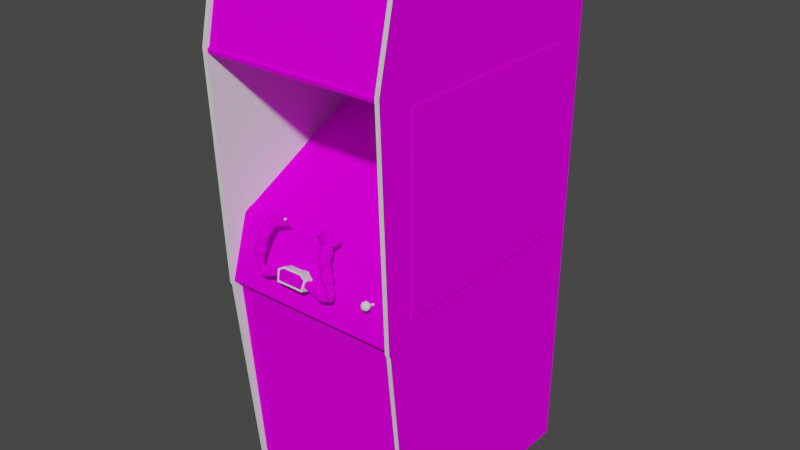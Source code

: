 # Source: spyhunt.blend  (saved by Blender 2.93.20; exported with 4.5.12 LTS)
import bpy
from mathutils import Matrix  # noqa: F401  (used for matrix-valued properties, if any)

bpy.ops.wm.read_factory_settings(use_empty=True)
scene = bpy.context.scene
scene.name = 'Scene'

# ---- images (referenced by path relative to the original .blend; pixels are not part of the script)
import os
ASSET_DIR = os.environ.get("B2B_ASSET_DIR", "")  # directory of the original .blend (textures are referenced by path, not embedded)
HERE = os.path.dirname(os.path.abspath(__file__))  # packed textures are extracted next to this script under _unpacked/

def load_image(name, relpath, width, height, colorspace="sRGB"):
    """Load a texture the original file referenced (path relative to the .blend, or extracted next to this script)."""
    p = next((c for c in (os.path.join(HERE, relpath), os.path.join(ASSET_DIR, relpath)) if relpath and os.path.exists(c)), "")
    if p:
        img = bpy.data.images.load(p, check_existing=True)
        img.name = name
    else:  # same state as the original file: an image datablock whose file is absent (Cycles renders it pink)
        img = bpy.data.images.new(name, width, height)
        img.source = "FILE"
        img.filepath = "//" + (relpath or name)
    img.colorspace_settings.name = colorspace
    return img
img_spyhuntmarqueemap_tiff = load_image('spyhuntmarqueemap.TIFF', 'spyhuntmarqueemap.TIFF', 1024, 1024, 'sRGB')
img_spyhuntmonitormap_tiff = load_image('spyhuntmonitormap.TIFF', 'spyhuntmonitormap.TIFF', 1024, 1024, 'sRGB')
img_spyhuntbackmap_tiff = load_image('spyhuntbackmap.TIFF', 'spyhuntbackmap.TIFF', 1024, 1024, 'sRGB')
img_spyhuntbezelmap_tiff = load_image('spyhuntbezelmap.TIFF', 'spyhuntbezelmap.TIFF', 1024, 1024, 'sRGB')
img_spyhuntcoindoormap_tiff = load_image('spyhuntcoindoormap.TIFF', 'spyhuntcoindoormap.TIFF', 1024, 1024, 'sRGB')
img_spyhuntcpomap_tiff = load_image('spyhuntcpomap.TIFF', 'spyhuntcpomap.TIFF', 1024, 1024, 'sRGB')
img_spyhuntjoystickbasebuttonmap_tiff = load_image('spyhuntjoystickbasebuttonmap.TIFF', 'spyhuntjoystickbasebuttonmap.TIFF', 1024, 1024, 'sRGB')
img_spyhunthosemap_tiff = load_image('spyhunthosemap.TIFF', 'spyhunthosemap.TIFF', 1024, 1024, 'sRGB')
img_spyhuntjoystickmap_tiff = load_image('spyhuntjoystickmap.TIFF', 'spyhuntjoystickmap.TIFF', 1024, 1024, 'sRGB')
img_spyhuntspeakersmap_tiff = load_image('spyhuntspeakersmap.TIFF', 'spyhuntspeakersmap.TIFF', 1024, 1024, 'sRGB')
img_spyhuntpedalmap_tiff = load_image('spyhuntpedalmap.TIFF', 'spyhuntpedalmap.TIFF', 1024, 1024, 'sRGB')
img_spyhuntsideartmap_tiff = load_image('spyhuntsideartmap.TIFF', 'spyhuntsideartmap.TIFF', 1024, 1024, 'sRGB')
img_spyhuntsideleftmap_tiff = load_image('spyhuntsideleftmap.TIFF', 'spyhuntsideleftmap.TIFF', 1024, 1024, 'sRGB')

# ---- materials (node trees are filled in below, after node groups)
mat_spyhuntmarquee = bpy.data.materials.new('spyhuntmarquee')
mat_spyhuntmarquee.use_transparent_shadow = False
mat_spyhuntmarquee.roughness = 0.8807
mat_spyhuntmarquee.specular_intensity = 0.0
mat_spyhuntmonitor = bpy.data.materials.new('spyhuntmonitor')
mat_spyhuntmonitor.use_transparent_shadow = False
mat_spyhuntmonitor.roughness = 0.8807
mat_spyhuntmonitor.specular_intensity = 0.0
mat_spyhuntback = bpy.data.materials.new('spyhuntback')
mat_spyhuntback.use_transparent_shadow = False
mat_spyhuntback.roughness = 0.8807
mat_spyhuntback.specular_intensity = 0.0
mat_spyhuntbezel = bpy.data.materials.new('spyhuntbezel')
mat_spyhuntbezel.use_transparent_shadow = False
mat_spyhuntbezel.roughness = 0.8807
mat_spyhuntbezel.specular_intensity = 0.0
mat_spyhuntcoindoor = bpy.data.materials.new('spyhuntcoindoor')
mat_spyhuntcoindoor.use_transparent_shadow = False
mat_spyhuntcoindoor.roughness = 0.8807
mat_spyhuntcoindoor.specular_intensity = 0.0
mat_spyhuntcpo = bpy.data.materials.new('spyhuntcpo')
mat_spyhuntcpo.use_transparent_shadow = False
mat_spyhuntcpo.roughness = 0.8807
mat_spyhuntcpo.specular_intensity = 0.0
mat_spyhuntjoystickbasebutton = bpy.data.materials.new('spyhuntjoystickbasebutton')
mat_spyhuntjoystickbasebutton.use_transparent_shadow = False
mat_spyhuntjoystickbasebutton.roughness = 0.8807
mat_spyhuntjoystickbasebutton.specular_intensity = 0.0
mat_spyhuntjoystickbasered = bpy.data.materials.new('spyhuntjoystickbasered')
mat_spyhuntjoystickbasered.use_transparent_shadow = False
mat_spyhuntjoystickbasered.roughness = 0.8807
mat_spyhuntjoystickbasered.specular_intensity = 0.6275
mat_spyhunthose = bpy.data.materials.new('spyhunthose')
mat_spyhunthose.use_transparent_shadow = False
mat_spyhunthose.roughness = 0.8807
mat_spyhunthose.specular_intensity = 0.0
mat_spyhuntjoystick = bpy.data.materials.new('spyhuntjoystick')
mat_spyhuntjoystick.use_transparent_shadow = False
mat_spyhuntjoystick.roughness = 0.8807
mat_spyhuntjoystick.specular_intensity = 0.0
mat_spyhuntvolcanobuttonsred = bpy.data.materials.new('spyhuntvolcanobuttonsred')
mat_spyhuntvolcanobuttonsred.use_transparent_shadow = False
mat_spyhuntvolcanobuttonsred.roughness = 0.7333
mat_spyhuntvolcanobuttonsred.specular_intensity = 0.3451
mat_spyhuntvolcanobuttonsblack = bpy.data.materials.new('spyhuntvolcanobuttonsblack')
mat_spyhuntvolcanobuttonsblack.use_transparent_shadow = False
mat_spyhuntvolcanobuttonsblack.roughness = 0.8807
mat_spyhuntvolcanobuttonsblack.specular_intensity = 0.7176
mat_spyhuntspeakers = bpy.data.materials.new('spyhuntspeakers')
mat_spyhuntspeakers.use_transparent_shadow = False
mat_spyhuntspeakers.roughness = 0.8807
mat_spyhuntspeakers.specular_intensity = 0.0
mat_spyhuntpedal = bpy.data.materials.new('spyhuntpedal')
mat_spyhuntpedal.use_transparent_shadow = False
mat_spyhuntpedal.roughness = 0.8807
mat_spyhuntpedal.specular_intensity = 0.0
mat_spyhuntoutsideblack = bpy.data.materials.new('spyhuntoutsideblack')
mat_spyhuntoutsideblack.use_transparent_shadow = False
mat_spyhuntoutsideblack.roughness = 0.8807
mat_spyhuntoutsideblack.specular_intensity = 0.3294
mat_spyhuntsideart = bpy.data.materials.new('spyhuntsideart')
mat_spyhuntsideart.use_transparent_shadow = False
mat_spyhuntsideart.roughness = 0.8807
mat_spyhuntsideart.specular_intensity = 0.0
mat_spyhuntsideleft = bpy.data.materials.new('spyhuntsideleft')
mat_spyhuntsideleft.use_transparent_shadow = False
mat_spyhuntsideleft.roughness = 0.8807
mat_spyhuntsideleft.specular_intensity = 0.0
mat_spyhuntsideleftinnerblack = bpy.data.materials.new('spyhuntsideleftinnerblack')
mat_spyhuntsideleftinnerblack.use_transparent_shadow = False
mat_spyhuntsideleftinnerblack.roughness = 0.8807
mat_spyhuntsideleftinnerblack.specular_intensity = 0.4471
mat_spyhuntsidelefttmold = bpy.data.materials.new('spyhuntsidelefttmold')
mat_spyhuntsidelefttmold.use_transparent_shadow = False
mat_spyhuntsidelefttmold.roughness = 0.7333
mat_spyhuntsidelefttmold.specular_intensity = 0.3451
mat_spyhuntnonemoreblack = bpy.data.materials.new('spyhuntnonemoreblack')
mat_spyhuntnonemoreblack.use_transparent_shadow = False
mat_spyhuntnonemoreblack.roughness = 0.8807
mat_spyhuntnonemoreblack.specular_intensity = 0.0

# ---- node groups
ng_auto_smooth = bpy.data.node_groups.new('Auto Smooth', 'GeometryNodeTree')
_s = ng_auto_smooth.interface.new_socket(name='Geometry', in_out='OUTPUT', socket_type='NodeSocketGeometry')
_s = ng_auto_smooth.interface.new_socket(name='Geometry', in_out='INPUT', socket_type='NodeSocketGeometry')
_s = ng_auto_smooth.interface.new_socket(name='Angle', in_out='INPUT', socket_type='NodeSocketFloat')
_s.subtype = 'ANGLE'
_s.min_value = 0.0
_s.max_value = 3.142
ng_auto_smooth.is_modifier = True
_N = ng_auto_smooth.nodes; _L = ng_auto_smooth.links
n0 = _N.new('NodeGroupOutput'); n0.name = 'Group Output'; n0.location = (480, -100)
n1 = _N.new('NodeGroupInput'); n1.name = 'Group Input'; n1.location = (-420, -300)
n2 = _N.new('NodeGroupInput'); n2.name = 'Group Input.001'; n2.location = (-60, -100)
n3 = _N.new('GeometryNodeSetShadeSmooth'); n3.name = 'Set Shade Smooth'; n3.location = (120, -100)
n3.domain = 'EDGE'
n4 = _N.new('GeometryNodeSetShadeSmooth'); n4.name = 'Set Shade Smooth.001'; n4.location = (300, -100)
n5 = _N.new('GeometryNodeInputMeshEdgeAngle'); n5.name = 'Edge Angle'; n5.location = (-420, -220)
n6 = _N.new('GeometryNodeInputEdgeSmooth'); n6.name = 'Is Edge Smooth'; n6.location = (-60, -160)
n7 = _N.new('GeometryNodeInputShadeSmooth'); n7.name = 'Is Face Smooth'; n7.location = (-240, -340)
n8 = _N.new('FunctionNodeBooleanMath'); n8.name = 'Boolean Math'; n8.location = (-60, -220)
n9 = _N.new('FunctionNodeCompare'); n9.name = 'Compare'; n9.location = (-240, -180)
n9.operation = 'LESS_EQUAL'
_L.new(n5.outputs[0], n9.inputs[0])
_L.new(n4.outputs[0], n0.inputs[0])
_L.new(n1.outputs[1], n9.inputs[1])
_L.new(n9.outputs[0], n8.inputs[0])
_L.new(n7.outputs[0], n8.inputs[1])
_L.new(n2.outputs[0], n3.inputs[0])
_L.new(n6.outputs[0], n3.inputs[1])
_L.new(n3.outputs[0], n4.inputs[0])
_L.new(n8.outputs[0], n3.inputs[2])
n0.is_active_output = True

# ---- material node trees
mat_spyhuntmarquee.use_nodes = True; mat_spyhuntmarquee.node_tree.nodes.clear()
_N = mat_spyhuntmarquee.node_tree.nodes; _L = mat_spyhuntmarquee.node_tree.links
n0 = _N.new('ShaderNodeBsdfPrincipled'); n0.name = 'Principled BSDF'; n0.location = (10, 300)
n0.distribution = 'GGX'
n0.subsurface_method = 'BURLEY'
n0.inputs[2].default_value = 0.8807
n0.inputs[3].default_value = 1.45
n0.inputs[13].default_value = 0.0
n0.inputs[27].default_value = (0.0, 0.0, 0.0, 1.0)
n0.inputs[28].default_value = 1.0
n1 = _N.new('ShaderNodeOutputMaterial'); n1.name = 'Material Output'; n1.location = (300, 300)
n2 = _N.new('ShaderNodeTexImage'); n2.name = 'Image Texture'; n2.location = (-300, 600)
n2.image = img_spyhuntmarqueemap_tiff
_L.new(n0.outputs[0], n1.inputs[0])
_L.new(n2.outputs[0], n0.inputs[0])
n1.is_active_output = True
mat_spyhuntmonitor.use_nodes = True; mat_spyhuntmonitor.node_tree.nodes.clear()
_N = mat_spyhuntmonitor.node_tree.nodes; _L = mat_spyhuntmonitor.node_tree.links
n0 = _N.new('ShaderNodeBsdfPrincipled'); n0.name = 'Principled BSDF'; n0.location = (10, 300)
n0.distribution = 'GGX'
n0.subsurface_method = 'BURLEY'
n0.inputs[2].default_value = 0.8807
n0.inputs[3].default_value = 1.45
n0.inputs[13].default_value = 0.0
n0.inputs[27].default_value = (0.0, 0.0, 0.0, 1.0)
n0.inputs[28].default_value = 1.0
n1 = _N.new('ShaderNodeOutputMaterial'); n1.name = 'Material Output'; n1.location = (300, 300)
n2 = _N.new('ShaderNodeTexImage'); n2.name = 'Image Texture'; n2.location = (-300, 600)
n2.image = img_spyhuntmonitormap_tiff
_L.new(n0.outputs[0], n1.inputs[0])
_L.new(n2.outputs[0], n0.inputs[0])
n1.is_active_output = True
mat_spyhuntback.use_nodes = True; mat_spyhuntback.node_tree.nodes.clear()
_N = mat_spyhuntback.node_tree.nodes; _L = mat_spyhuntback.node_tree.links
n0 = _N.new('ShaderNodeBsdfPrincipled'); n0.name = 'Principled BSDF'; n0.location = (10, 300)
n0.distribution = 'GGX'
n0.subsurface_method = 'BURLEY'
n0.inputs[2].default_value = 0.8807
n0.inputs[3].default_value = 1.45
n0.inputs[13].default_value = 0.0
n0.inputs[27].default_value = (0.0, 0.0, 0.0, 1.0)
n0.inputs[28].default_value = 1.0
n1 = _N.new('ShaderNodeOutputMaterial'); n1.name = 'Material Output'; n1.location = (300, 300)
n2 = _N.new('ShaderNodeTexImage'); n2.name = 'Image Texture'; n2.location = (-300, 600)
n2.image = img_spyhuntbackmap_tiff
_L.new(n0.outputs[0], n1.inputs[0])
_L.new(n2.outputs[0], n0.inputs[0])
n1.is_active_output = True
mat_spyhuntbezel.use_nodes = True; mat_spyhuntbezel.node_tree.nodes.clear()
_N = mat_spyhuntbezel.node_tree.nodes; _L = mat_spyhuntbezel.node_tree.links
n0 = _N.new('ShaderNodeBsdfPrincipled'); n0.name = 'Principled BSDF'; n0.location = (10, 300)
n0.distribution = 'GGX'
n0.subsurface_method = 'BURLEY'
n0.inputs[2].default_value = 0.8807
n0.inputs[3].default_value = 1.45
n0.inputs[13].default_value = 0.0
n0.inputs[27].default_value = (0.0, 0.0, 0.0, 1.0)
n0.inputs[28].default_value = 1.0
n1 = _N.new('ShaderNodeOutputMaterial'); n1.name = 'Material Output'; n1.location = (300, 300)
n2 = _N.new('ShaderNodeTexImage'); n2.name = 'Image Texture'; n2.location = (-300, 600)
n2.image = img_spyhuntbezelmap_tiff
_L.new(n0.outputs[0], n1.inputs[0])
_L.new(n2.outputs[0], n0.inputs[0])
n1.is_active_output = True
mat_spyhuntcoindoor.use_nodes = True; mat_spyhuntcoindoor.node_tree.nodes.clear()
_N = mat_spyhuntcoindoor.node_tree.nodes; _L = mat_spyhuntcoindoor.node_tree.links
n0 = _N.new('ShaderNodeBsdfPrincipled'); n0.name = 'Principled BSDF'; n0.location = (10, 300)
n0.distribution = 'GGX'
n0.subsurface_method = 'BURLEY'
n0.inputs[2].default_value = 0.8807
n0.inputs[3].default_value = 1.45
n0.inputs[13].default_value = 0.0
n0.inputs[27].default_value = (0.0, 0.0, 0.0, 1.0)
n0.inputs[28].default_value = 1.0
n1 = _N.new('ShaderNodeOutputMaterial'); n1.name = 'Material Output'; n1.location = (300, 300)
n2 = _N.new('ShaderNodeTexImage'); n2.name = 'Image Texture'; n2.location = (-300, 600)
n2.image = img_spyhuntcoindoormap_tiff
_L.new(n0.outputs[0], n1.inputs[0])
_L.new(n2.outputs[0], n0.inputs[0])
n1.is_active_output = True
mat_spyhuntcpo.use_nodes = True; mat_spyhuntcpo.node_tree.nodes.clear()
_N = mat_spyhuntcpo.node_tree.nodes; _L = mat_spyhuntcpo.node_tree.links
n0 = _N.new('ShaderNodeBsdfPrincipled'); n0.name = 'Principled BSDF'; n0.location = (10, 300)
n0.distribution = 'GGX'
n0.subsurface_method = 'BURLEY'
n0.inputs[2].default_value = 0.8807
n0.inputs[3].default_value = 1.45
n0.inputs[13].default_value = 0.0
n0.inputs[27].default_value = (0.0, 0.0, 0.0, 1.0)
n0.inputs[28].default_value = 1.0
n1 = _N.new('ShaderNodeOutputMaterial'); n1.name = 'Material Output'; n1.location = (300, 300)
n2 = _N.new('ShaderNodeTexImage'); n2.name = 'Image Texture'; n2.location = (-300, 600)
n2.image = img_spyhuntcpomap_tiff
_L.new(n0.outputs[0], n1.inputs[0])
_L.new(n2.outputs[0], n0.inputs[0])
n1.is_active_output = True
mat_spyhuntjoystickbasebutton.use_nodes = True; mat_spyhuntjoystickbasebutton.node_tree.nodes.clear()
_N = mat_spyhuntjoystickbasebutton.node_tree.nodes; _L = mat_spyhuntjoystickbasebutton.node_tree.links
n0 = _N.new('ShaderNodeBsdfPrincipled'); n0.name = 'Principled BSDF'; n0.location = (10, 300)
n0.distribution = 'GGX'
n0.subsurface_method = 'BURLEY'
n0.inputs[2].default_value = 0.8807
n0.inputs[3].default_value = 1.45
n0.inputs[13].default_value = 0.0
n0.inputs[27].default_value = (0.0, 0.0, 0.0, 1.0)
n0.inputs[28].default_value = 1.0
n1 = _N.new('ShaderNodeOutputMaterial'); n1.name = 'Material Output'; n1.location = (300, 300)
n2 = _N.new('ShaderNodeTexImage'); n2.name = 'Image Texture'; n2.location = (-300, 600)
n2.image = img_spyhuntjoystickbasebuttonmap_tiff
_L.new(n0.outputs[0], n1.inputs[0])
_L.new(n2.outputs[0], n0.inputs[0])
n1.is_active_output = True
mat_spyhuntjoystickbasered.use_nodes = True; mat_spyhuntjoystickbasered.node_tree.nodes.clear()
_N = mat_spyhuntjoystickbasered.node_tree.nodes; _L = mat_spyhuntjoystickbasered.node_tree.links
n0 = _N.new('ShaderNodeBsdfPrincipled'); n0.name = 'Principled BSDF'; n0.location = (10, 300)
n0.distribution = 'GGX'
n0.subsurface_method = 'BURLEY'
n0.inputs[2].default_value = 0.8807
n0.inputs[3].default_value = 1.45
n0.inputs[13].default_value = 0.6275
n0.inputs[27].default_value = (0.0, 0.0, 0.0, 1.0)
n0.inputs[28].default_value = 1.0
n1 = _N.new('ShaderNodeOutputMaterial'); n1.name = 'Material Output'; n1.location = (300, 300)
_L.new(n0.outputs[0], n1.inputs[0])
n1.is_active_output = True
mat_spyhunthose.use_nodes = True; mat_spyhunthose.node_tree.nodes.clear()
_N = mat_spyhunthose.node_tree.nodes; _L = mat_spyhunthose.node_tree.links
n0 = _N.new('ShaderNodeBsdfPrincipled'); n0.name = 'Principled BSDF'; n0.location = (10, 300)
n0.distribution = 'GGX'
n0.subsurface_method = 'BURLEY'
n0.inputs[2].default_value = 0.8807
n0.inputs[3].default_value = 1.45
n0.inputs[13].default_value = 0.0
n0.inputs[27].default_value = (0.0, 0.0, 0.0, 1.0)
n0.inputs[28].default_value = 1.0
n1 = _N.new('ShaderNodeOutputMaterial'); n1.name = 'Material Output'; n1.location = (300, 300)
n2 = _N.new('ShaderNodeTexImage'); n2.name = 'Image Texture'; n2.location = (-300, 600)
n2.image = img_spyhunthosemap_tiff
_L.new(n0.outputs[0], n1.inputs[0])
_L.new(n2.outputs[0], n0.inputs[0])
n1.is_active_output = True
mat_spyhuntjoystick.use_nodes = True; mat_spyhuntjoystick.node_tree.nodes.clear()
_N = mat_spyhuntjoystick.node_tree.nodes; _L = mat_spyhuntjoystick.node_tree.links
n0 = _N.new('ShaderNodeBsdfPrincipled'); n0.name = 'Principled BSDF'; n0.location = (10, 300)
n0.distribution = 'GGX'
n0.subsurface_method = 'BURLEY'
n0.inputs[2].default_value = 0.8807
n0.inputs[3].default_value = 1.45
n0.inputs[13].default_value = 0.0
n0.inputs[27].default_value = (0.0, 0.0, 0.0, 1.0)
n0.inputs[28].default_value = 1.0
n1 = _N.new('ShaderNodeOutputMaterial'); n1.name = 'Material Output'; n1.location = (300, 300)
n2 = _N.new('ShaderNodeTexImage'); n2.name = 'Image Texture'; n2.location = (-300, 600)
n2.image = img_spyhuntjoystickmap_tiff
_L.new(n0.outputs[0], n1.inputs[0])
_L.new(n2.outputs[0], n0.inputs[0])
n1.is_active_output = True
mat_spyhuntvolcanobuttonsred.use_nodes = True; mat_spyhuntvolcanobuttonsred.node_tree.nodes.clear()
_N = mat_spyhuntvolcanobuttonsred.node_tree.nodes; _L = mat_spyhuntvolcanobuttonsred.node_tree.links
n0 = _N.new('ShaderNodeBsdfPrincipled'); n0.name = 'Principled BSDF'; n0.location = (10, 300)
n0.distribution = 'GGX'
n0.subsurface_method = 'BURLEY'
n0.inputs[2].default_value = 0.7333
n0.inputs[3].default_value = 1.45
n0.inputs[13].default_value = 0.3451
n0.inputs[27].default_value = (0.0, 0.0, 0.0, 1.0)
n0.inputs[28].default_value = 1.0
n1 = _N.new('ShaderNodeOutputMaterial'); n1.name = 'Material Output'; n1.location = (300, 300)
_L.new(n0.outputs[0], n1.inputs[0])
n1.is_active_output = True
mat_spyhuntvolcanobuttonsblack.use_nodes = True; mat_spyhuntvolcanobuttonsblack.node_tree.nodes.clear()
_N = mat_spyhuntvolcanobuttonsblack.node_tree.nodes; _L = mat_spyhuntvolcanobuttonsblack.node_tree.links
n0 = _N.new('ShaderNodeBsdfPrincipled'); n0.name = 'Principled BSDF'; n0.location = (10, 300)
n0.distribution = 'GGX'
n0.subsurface_method = 'BURLEY'
n0.inputs[2].default_value = 0.8807
n0.inputs[3].default_value = 1.45
n0.inputs[13].default_value = 0.7176
n0.inputs[27].default_value = (0.0, 0.0, 0.0, 1.0)
n0.inputs[28].default_value = 1.0
n1 = _N.new('ShaderNodeOutputMaterial'); n1.name = 'Material Output'; n1.location = (300, 300)
_L.new(n0.outputs[0], n1.inputs[0])
n1.is_active_output = True
mat_spyhuntspeakers.use_nodes = True; mat_spyhuntspeakers.node_tree.nodes.clear()
_N = mat_spyhuntspeakers.node_tree.nodes; _L = mat_spyhuntspeakers.node_tree.links
n0 = _N.new('ShaderNodeBsdfPrincipled'); n0.name = 'Principled BSDF'; n0.location = (10, 300)
n0.distribution = 'GGX'
n0.subsurface_method = 'BURLEY'
n0.inputs[2].default_value = 0.8807
n0.inputs[3].default_value = 1.45
n0.inputs[13].default_value = 0.0
n0.inputs[27].default_value = (0.0, 0.0, 0.0, 1.0)
n0.inputs[28].default_value = 1.0
n1 = _N.new('ShaderNodeOutputMaterial'); n1.name = 'Material Output'; n1.location = (300, 300)
n2 = _N.new('ShaderNodeTexImage'); n2.name = 'Image Texture'; n2.location = (-300, 600)
n2.image = img_spyhuntspeakersmap_tiff
_L.new(n0.outputs[0], n1.inputs[0])
_L.new(n2.outputs[0], n0.inputs[0])
n1.is_active_output = True
mat_spyhuntpedal.use_nodes = True; mat_spyhuntpedal.node_tree.nodes.clear()
_N = mat_spyhuntpedal.node_tree.nodes; _L = mat_spyhuntpedal.node_tree.links
n0 = _N.new('ShaderNodeBsdfPrincipled'); n0.name = 'Principled BSDF'; n0.location = (10, 300)
n0.distribution = 'GGX'
n0.subsurface_method = 'BURLEY'
n0.inputs[2].default_value = 0.8807
n0.inputs[3].default_value = 1.45
n0.inputs[13].default_value = 0.0
n0.inputs[27].default_value = (0.0, 0.0, 0.0, 1.0)
n0.inputs[28].default_value = 1.0
n1 = _N.new('ShaderNodeOutputMaterial'); n1.name = 'Material Output'; n1.location = (300, 300)
n2 = _N.new('ShaderNodeTexImage'); n2.name = 'Image Texture'; n2.location = (-300, 600)
n2.image = img_spyhuntpedalmap_tiff
_L.new(n0.outputs[0], n1.inputs[0])
_L.new(n2.outputs[0], n0.inputs[0])
n1.is_active_output = True
mat_spyhuntoutsideblack.use_nodes = True; mat_spyhuntoutsideblack.node_tree.nodes.clear()
_N = mat_spyhuntoutsideblack.node_tree.nodes; _L = mat_spyhuntoutsideblack.node_tree.links
n0 = _N.new('ShaderNodeBsdfPrincipled'); n0.name = 'Principled BSDF'; n0.location = (10, 300)
n0.distribution = 'GGX'
n0.subsurface_method = 'BURLEY'
n0.inputs[2].default_value = 0.8807
n0.inputs[3].default_value = 1.45
n0.inputs[13].default_value = 0.3294
n0.inputs[27].default_value = (0.0, 0.0, 0.0, 1.0)
n0.inputs[28].default_value = 1.0
n1 = _N.new('ShaderNodeOutputMaterial'); n1.name = 'Material Output'; n1.location = (300, 300)
_L.new(n0.outputs[0], n1.inputs[0])
n1.is_active_output = True
mat_spyhuntsideart.use_nodes = True; mat_spyhuntsideart.node_tree.nodes.clear()
_N = mat_spyhuntsideart.node_tree.nodes; _L = mat_spyhuntsideart.node_tree.links
n0 = _N.new('ShaderNodeBsdfPrincipled'); n0.name = 'Principled BSDF'; n0.location = (10, 300)
n0.distribution = 'GGX'
n0.subsurface_method = 'BURLEY'
n0.inputs[2].default_value = 0.8807
n0.inputs[3].default_value = 1.45
n0.inputs[13].default_value = 0.0
n0.inputs[27].default_value = (0.0, 0.0, 0.0, 1.0)
n0.inputs[28].default_value = 1.0
n1 = _N.new('ShaderNodeOutputMaterial'); n1.name = 'Material Output'; n1.location = (300, 300)
n2 = _N.new('ShaderNodeTexImage'); n2.name = 'Image Texture'; n2.location = (-300, 600)
n2.image = img_spyhuntsideartmap_tiff
_L.new(n0.outputs[0], n1.inputs[0])
_L.new(n2.outputs[0], n0.inputs[0])
n1.is_active_output = True
mat_spyhuntsideleft.use_nodes = True; mat_spyhuntsideleft.node_tree.nodes.clear()
_N = mat_spyhuntsideleft.node_tree.nodes; _L = mat_spyhuntsideleft.node_tree.links
n0 = _N.new('ShaderNodeBsdfPrincipled'); n0.name = 'Principled BSDF'; n0.location = (10, 300)
n0.distribution = 'GGX'
n0.subsurface_method = 'BURLEY'
n0.inputs[2].default_value = 0.8807
n0.inputs[3].default_value = 1.45
n0.inputs[13].default_value = 0.0
n0.inputs[27].default_value = (0.0, 0.0, 0.0, 1.0)
n0.inputs[28].default_value = 1.0
n1 = _N.new('ShaderNodeOutputMaterial'); n1.name = 'Material Output'; n1.location = (300, 300)
n2 = _N.new('ShaderNodeTexImage'); n2.name = 'Image Texture'; n2.location = (-300, 600)
n2.image = img_spyhuntsideleftmap_tiff
_L.new(n0.outputs[0], n1.inputs[0])
_L.new(n2.outputs[0], n0.inputs[0])
n1.is_active_output = True
mat_spyhuntsideleftinnerblack.use_nodes = True; mat_spyhuntsideleftinnerblack.node_tree.nodes.clear()
_N = mat_spyhuntsideleftinnerblack.node_tree.nodes; _L = mat_spyhuntsideleftinnerblack.node_tree.links
n0 = _N.new('ShaderNodeBsdfPrincipled'); n0.name = 'Principled BSDF'; n0.location = (10, 300)
n0.distribution = 'GGX'
n0.subsurface_method = 'BURLEY'
n0.inputs[2].default_value = 0.8807
n0.inputs[3].default_value = 1.45
n0.inputs[13].default_value = 0.4471
n0.inputs[27].default_value = (0.0, 0.0, 0.0, 1.0)
n0.inputs[28].default_value = 1.0
n1 = _N.new('ShaderNodeOutputMaterial'); n1.name = 'Material Output'; n1.location = (300, 300)
_L.new(n0.outputs[0], n1.inputs[0])
n1.is_active_output = True
mat_spyhuntsidelefttmold.use_nodes = True; mat_spyhuntsidelefttmold.node_tree.nodes.clear()
_N = mat_spyhuntsidelefttmold.node_tree.nodes; _L = mat_spyhuntsidelefttmold.node_tree.links
n0 = _N.new('ShaderNodeBsdfPrincipled'); n0.name = 'Principled BSDF'; n0.location = (10, 300)
n0.distribution = 'GGX'
n0.subsurface_method = 'BURLEY'
n0.inputs[2].default_value = 0.7333
n0.inputs[3].default_value = 1.45
n0.inputs[13].default_value = 0.3451
n0.inputs[27].default_value = (0.0, 0.0, 0.0, 1.0)
n0.inputs[28].default_value = 1.0
n1 = _N.new('ShaderNodeOutputMaterial'); n1.name = 'Material Output'; n1.location = (300, 300)
_L.new(n0.outputs[0], n1.inputs[0])
n1.is_active_output = True
mat_spyhuntnonemoreblack.use_nodes = True; mat_spyhuntnonemoreblack.node_tree.nodes.clear()
_N = mat_spyhuntnonemoreblack.node_tree.nodes; _L = mat_spyhuntnonemoreblack.node_tree.links
n0 = _N.new('ShaderNodeBsdfPrincipled'); n0.name = 'Principled BSDF'; n0.location = (10, 300)
n0.distribution = 'GGX'
n0.subsurface_method = 'BURLEY'
n0.inputs[2].default_value = 0.8807
n0.inputs[3].default_value = 1.45
n0.inputs[13].default_value = 0.0
n0.inputs[27].default_value = (0.0, 0.0, 0.0, 1.0)
n0.inputs[28].default_value = 1.0
n1 = _N.new('ShaderNodeOutputMaterial'); n1.name = 'Material Output'; n1.location = (300, 300)
_L.new(n0.outputs[0], n1.inputs[0])
n1.is_active_output = True

# ---- world
world_world = bpy.data.worlds.new('World'); scene.world = world_world
world_world.use_nodes = True; world_world.node_tree.nodes.clear()
_N = world_world.node_tree.nodes; _L = world_world.node_tree.links
n0 = _N.new('ShaderNodeOutputWorld'); n0.name = 'World Output'; n0.location = (300, 300)
n1 = _N.new('ShaderNodeBackground'); n1.name = 'Background'; n1.location = (10, 300)
n1.inputs[0].default_value = (0.05088, 0.05088, 0.05088, 1.0)
_L.new(n1.outputs[0], n0.inputs[0])
n0.is_active_output = True
world_world.color = (0.05088, 0.05088, 0.05088)
world_world.use_sun_shadow = False
world_world.sun_shadow_jitter_overblur = 0.0

# ---- meshes
me_spyhunt = bpy.data.meshes.new('spyhunt')
me_spyhunt.from_pydata([(0.2923, 0.6132, 0.1081), (0.2923, 0.8787, 0.04898), (-0.3301, 0.6132, 0.1081), (-0.3301, 0.8787, 0.04898), (-0.1273, 0.2365, -0.348), (-0.02009, 0.2408, -0.3476), (-0.02009, 0.2976, -0.4706), (-0.1261, 0.1674, -0.2273), (-0.02009, 0.169, -0.2257), (0.08629, 0.2944, -0.4694), (-0.1261, 0.2944, -0.4694), (0.08629, 0.1674, -0.2273), (0.08748, 0.2365, -0.348), (0.1534, 0.2313, -0.3483), (0.1506, 0.2897, -0.4666), (-0.1237, 0.123, -0.1546), (-0.02009, 0.3298, -0.546), (0.08351, 0.123, -0.1546), (-0.1904, 0.2897, -0.4666), (0.1506, 0.1658, -0.2305), (-0.1904, 0.1658, -0.2305), (-0.1932, 0.2313, -0.3483), (-0.1237, 0.327, -0.5428), (-0.02009, 0.329, -0.546), (0.08351, 0.3266, -0.5428), (-0.1932, 0.2309, -0.3483), (-0.1904, 0.2889, -0.4666), (0.1534, 0.2309, -0.3483), (0.1506, 0.165, -0.2305), (0.08351, 0.327, -0.5428), (-0.02009, 0.1226, -0.1515), (-0.02009, 0.1218, -0.1515), (-0.1237, 0.1226, -0.1546), (0.08351, 0.1226, -0.1546), (-0.182, 0.1269, -0.1642), (-0.1904, 0.165, -0.2305), (-0.1237, 0.3266, -0.5428), (0.1506, 0.2889, -0.4666), (0.1423, 0.3206, -0.5333), (-0.182, 0.3206, -0.5333), (0.1423, 0.1269, -0.1642), (-0.3269, -0.938, -0.7993), (-0.3269, 0.6715, -0.8203), (0.2903, -0.938, -0.7993), (0.2903, 0.6715, -0.8203), (0.2907, 0.07651, -0.003413), (-0.3317, 0.3766, -0.5909), (-0.3317, 0.07651, -0.003413), (0.2907, 0.3766, -0.5909), (0.1367, -0.6876, 0.009685), (0.2081, -0.6876, 0.009685), (0.2927, -0.168, 0.05335), (0.1045, -0.9369, -0.01135), (0.1045, -0.7126, 0.007304), (-0.3293, -0.9412, -0.01175), (0.2367, -0.713, 0.007304), (0.2927, -0.9412, -0.01175), (-0.3293, -0.168, 0.05335), (0.2367, -0.9369, -0.01135), (0.2923, -0.1406, 0.08113), (-0.3301, 0.06778, 0.01723), (-0.3301, -0.1406, 0.08113), (0.2923, -0.168, 0.06049), (0.2923, -0.1485, 0.08113), (-0.3301, -0.168, 0.06049), (0.2923, 0.06778, 0.01723), (-0.3301, 0.08207, -0.006986), (0.2923, 0.08207, -0.006986), (-0.3301, -0.1485, 0.08113), (-0.08082, -0.002475, 0.1053), (-0.08082, -0.002872, 0.1049), (0.002932, -0.0128, 0.1081), (-0.001434, -0.04058, 0.1177), (0.002932, -0.0128, 0.1085), (-0.09551, -0.012, 0.1085), (-0.09074, -0.04098, 0.1173), (-0.09074, -0.04058, 0.1177), (-0.01414, -0.002475, 0.1053), (-0.01414, -0.002872, 0.1049), (-0.001434, -0.04098, 0.1173), (-0.09551, -0.0124, 0.1081), (-0.0959, -0.05566, 0.08867), (0.002535, -0.04614, 0.1188), (-0.0959, -0.04614, 0.1188), (0.008489, -0.01994, 0.07716), (0.002535, -0.05566, 0.08868), (-0.08003, -0.006444, 0.0728), (-0.1019, -0.01994, 0.07716), (-0.01295, 0.003082, 0.103), (-0.08003, 0.003082, 0.103), (-0.1019, -0.01041, 0.1073), (-0.01295, -0.006444, 0.0728), (0.008489, -0.01041, 0.1073), (-0.1058, -0.03423, 0.1105), (-0.1221, -0.02034, 0.08947), (-0.1797, -0.02748, 0.1057), (-0.1797, -0.02708, 0.08907), (-0.1955, -0.02748, 0.08391), (-0.1943, -0.03621, 0.08351), (-0.1515, -0.05169, 0.08312), (-0.09233, -0.01756, 0.08947), (-0.1832, -0.04971, 0.1101), (-0.1737, -0.05368, 0.1097), (-0.1697, -0.0378, 0.1053), (-0.1955, -0.02828, 0.1109), (-0.1737, -0.05249, 0.08312), (-0.1832, -0.04892, 0.08312), (-0.1757, -0.03502, 0.08868), (-0.1515, -0.05289, 0.1097), (-0.1761, -0.06241, 0.09622), (-0.1757, -0.03582, 0.1053), (-0.1697, -0.03701, 0.08868), (-0.2039, -0.03979, 0.09701), (-0.1979, -0.0505, 0.09661), (-0.1904, -0.04455, 0.1101), (-0.1741, 0.009433, 0.09066), (-0.19, 0.01221, 0.0855), (-0.1995, 0.0134, 0.099), (-0.09233, -0.01796, 0.1061), (-0.09709, -0.04296, 0.09701), (-0.0959, -0.03264, 0.08391), (-0.1622, -0.064, 0.09582), (-0.1622, -0.05487, 0.1097), (-0.1554, -0.03741, 0.1053), (-0.1221, -0.02113, 0.1061), (-0.1943, -0.03741, 0.1105), (-0.1781, -0.03383, 0.1053), (-0.1741, 0.008639, 0.1073), (-0.19, 0.01142, 0.1125), (-0.1789, -0.03224, 0.1057), (-0.1789, -0.03145, 0.08907), (-0.1622, -0.05368, 0.08312), (-0.1626, -0.0382, 0.08868), (-0.1554, -0.03661, 0.08868), (-0.1626, -0.0386, 0.1053), (-0.188, -0.05805, 0.09622), (-0.1904, -0.04336, 0.08351), (-0.2051, -0.02828, 0.09741), (-0.105, -0.04336, 0.09701), (-0.1781, -0.03304, 0.08907), (-0.1487, -0.06201, 0.09622), (-0.09511, -0.03383, 0.1105), (-0.1134, -0.01875, 0.1061), (-0.1134, -0.01796, 0.08947), (-0.1058, -0.03304, 0.08391), (0.02794, -0.02034, 0.08947), (0.02794, -0.02113, 0.1061), (0.01166, -0.03423, 0.1105), (0.1097, -0.03979, 0.09701), (0.1002, -0.03621, 0.08351), (0.1014, -0.02748, 0.08391), (0.05731, -0.05169, 0.08312), (0.08549, -0.02748, 0.1057), (0.1014, -0.02828, 0.1109), (0.0847, -0.03145, 0.08907), (-0.001831, -0.01756, 0.08947), (0.07954, -0.05249, 0.08312), (0.08907, -0.04892, 0.08312), (0.07557, -0.0378, 0.1053), (0.07557, -0.03701, 0.08868), (0.06882, -0.0382, 0.08868), (0.07954, -0.05368, 0.1097), (0.08907, -0.04971, 0.1101), (0.1038, -0.0505, 0.09661), (0.09581, 0.01142, 0.1125), (0.08033, 0.008639, 0.1073), (0.1113, -0.02828, 0.09741), (0.01087, -0.04336, 0.09701), (0.08152, -0.03582, 0.1053), (0.08153, -0.03502, 0.08868), (0.09581, 0.01221, 0.0855), (0.08033, 0.009433, 0.09066), (0.09621, -0.04455, 0.1101), (0.06803, -0.05368, 0.08312), (0.002932, -0.04296, 0.09701), (-0.001831, -0.01796, 0.1061), (0.001741, -0.03264, 0.08391), (0.06803, -0.05487, 0.1097), (0.06803, -0.064, 0.09582), (0.08192, -0.06241, 0.09622), (0.06128, -0.03661, 0.08868), (0.06128, -0.03741, 0.1053), (0.08391, -0.03383, 0.1053), (0.1002, -0.03741, 0.1105), (0.08549, -0.02708, 0.08907), (0.1053, 0.0134, 0.099), (0.0196, -0.01796, 0.08947), (0.0847, -0.03224, 0.1057), (0.05731, -0.05289, 0.1097), (0.09621, -0.04336, 0.08351), (0.09383, -0.05805, 0.09622), (0.06882, -0.0386, 0.1053), (0.08391, -0.03304, 0.08907), (0.05453, -0.06201, 0.09622), (0.0009476, -0.03383, 0.1105), (0.0196, -0.01875, 0.1061), (0.01166, -0.03304, 0.08391), (-0.1781, 0.07731, 0.1089), (-0.1884, 0.03484, 0.1101), (-0.1618, 0.07294, 0.1093), (-0.1427, 0.1051, 0.07597), (-0.111, 0.1158, 0.06208), (-0.138, 0.14, 0.06883), (-0.1606, 0.07294, 0.07955), (-0.1745, 0.02531, 0.08748), (-0.1765, 0.07731, 0.07915), (-0.1491, 0.0908, 0.02397), (-0.1535, 0.09557, 0.06049), (-0.1693, 0.09993, 0.0601), (-0.1955, 0.03325, 0.09225), (-0.1856, 0.0781, 0.1022), (-0.184, 0.08128, 0.08431), (-0.1765, 0.1091, 0.02953), (-0.1765, 0.1059, 0.06367), (-0.1749, 0.1138, 0.07478), (-0.1142, 0.092, 0.03231), (-0.1443, 0.09716, 0.06526), (-0.1737, 0.1158, 0.02239), (-0.1356, 0.146, 0.06129), (-0.1447, 0.1079, 0.02397), (-0.167, 0.02531, 0.09344), (-0.1519, 0.07294, 0.0859), (-0.1539, 0.06937, 0.1038), (-0.165, 0.1198, 0.07439), (-0.157, 0.08922, 0.1002), (-0.1928, 0.03682, 0.1117), (-0.1781, 0.04357, 0.09463), (-0.163, 0.0265, 0.099), (-0.1689, 0.009036, 0.1018), (-0.1737, 0.008242, 0.08868), (-0.1967, 0.01896, 0.1137), (-0.1979, 0.03563, 0.09741), (-0.1955, 0.008639, 0.1018), (-0.1812, 0.003876, 0.09582), (-0.1812, 0.006258, 0.1093), (-0.1729, 0.09319, 0.09939), (-0.1789, 0.09835, 0.072), (-0.1741, 0.03087, 0.1109), (-0.1888, 0.02928, 0.08709), (-0.1467, 0.09001, 0.07359), (-0.155, 0.09041, 0.06803), (-0.159, 0.07493, 0.06526), (-0.1713, 0.09477, 0.06724), (-0.1852, 0.01023, 0.08272), (-0.1805, 0.02769, 0.07835), (-0.1681, 0.02531, 0.08471), (-0.1967, 0.0142, 0.08748), (-0.2015, 0.01777, 0.1002), (-0.1681, 0.03007, 0.1129), (-0.1852, 0.01658, 0.1196), (-0.1737, 0.01261, 0.1149), (-0.1753, 0.07929, 0.06446), (-0.1816, 0.08763, 0.0728), (-0.1614, 0.1464, 0.06764), (-0.1717, 0.1321, 0.05891), (-0.1491, 0.08525, 0.09542), (-0.1598, 0.1523, 0.0597), (-0.1955, 0.03523, 0.1042), (-0.1725, 0.09716, 0.02278), (-0.1666, 0.02769, 0.1057), (-0.1928, 0.03206, 0.08351), (-0.1805, 0.03444, 0.118), (0.06724, 0.07255, 0.1093), (0.09383, 0.03444, 0.1101), (0.08311, 0.07691, 0.1089), (0.04342, 0.1396, 0.06883), (0.01603, 0.1154, 0.06208), (0.04818, 0.1051, 0.07637), (0.08192, 0.07691, 0.07915), (0.07954, 0.02491, 0.08788), (0.06565, 0.07255, 0.07955), (0.07478, 0.09954, 0.0601), (0.0589, 0.09517, 0.06089), (0.05453, 0.09041, 0.02397), (0.08907, 0.08128, 0.08431), (0.09105, 0.07771, 0.1022), (0.101, 0.03285, 0.09225), (0.07994, 0.1134, 0.07478), (0.08152, 0.1055, 0.06367), (0.08192, 0.1087, 0.02953), (0.04977, 0.09716, 0.06526), (0.01921, 0.092, 0.03231), (0.05017, 0.1075, 0.02397), (0.04064, 0.1456, 0.06129), (0.07914, 0.1154, 0.02239), (0.0589, 0.06897, 0.1038), (0.05731, 0.07255, 0.0859), (0.072, 0.02491, 0.09344), (0.06247, 0.08882, 0.1002), (0.07001, 0.1194, 0.07439), (0.08311, 0.04317, 0.09463), (0.0978, 0.03642, 0.1117), (0.103, 0.03523, 0.09741), (0.07914, 0.007845, 0.08868), (0.07438, 0.008639, 0.1018), (0.1018, 0.01856, 0.1137), (0.08629, 0.005861, 0.1093), (0.08669, 0.003479, 0.09582), (0.101, 0.008639, 0.1022), (0.07835, 0.09319, 0.09939), (0.08391, 0.09795, 0.072), (0.07914, 0.03047, 0.1109), (0.09423, 0.02888, 0.08709), (0.05215, 0.08961, 0.07359), (0.07636, 0.09438, 0.06724), (0.06446, 0.07493, 0.06526), (0.06049, 0.09001, 0.06803), (0.09065, 0.00983, 0.08272), (0.1069, 0.01737, 0.1006), (0.1022, 0.0138, 0.08748), (0.0982, 0.03166, 0.08351), (0.07319, 0.02968, 0.1129), (0.07914, 0.01221, 0.1149), (0.09065, 0.01618, 0.1196), (0.08033, 0.0789, 0.06446), (0.08708, 0.08723, 0.0728), (0.06644, 0.146, 0.06764), (0.07716, 0.1317, 0.0593), (0.06803, 0.0261, 0.099), (0.07319, 0.02491, 0.08471), (0.08549, 0.0273, 0.07835), (0.05453, 0.08485, 0.09542), (0.06525, 0.1519, 0.0597), (0.101, 0.03523, 0.1042), (0.07795, 0.09676, 0.02278), (0.072, 0.0273, 0.1057), (0.08549, 0.03404, 0.118), (-0.02684, -0.04415, 0.04223), (-0.03676, -0.01557, 0.07558), (-0.03676, -0.02788, 0.03707), (-0.057, -0.06082, 0.04739), (-0.04708, -0.04415, 0.04223), (-0.04708, -0.03185, 0.08113), (-0.02684, -0.03185, 0.08113), (-0.057, -0.04852, 0.08629), (-0.03676, -0.04852, 0.08629), (-0.057, -0.01557, 0.07558), (-0.06693, -0.03185, 0.08113), (-0.03676, -0.06082, 0.04739), (-0.057, -0.02788, 0.03707), (-0.06693, -0.04415, 0.04223), (-0.1693, 0.08207, 0.07081), (-0.1642, 0.08088, 0.07121), (-0.1685, 0.08406, 0.05851), (-0.1614, 0.08803, 0.05732), (-0.1642, 0.09954, 0.05811), (-0.1598, 0.09596, 0.06803), (-0.1586, 0.09795, 0.05811), (-0.167, 0.08922, 0.05732), (-0.1654, 0.09755, 0.06764), (-0.1646, 0.07691, 0.05891), (-0.1701, 0.0785, 0.05851), (-0.163, 0.08247, 0.05891), (-0.1646, 0.09755, 0.05136), (-0.159, 0.09636, 0.05136), (0.06684, 0.08763, 0.05771), (0.06843, 0.08207, 0.05891), (0.07478, 0.08167, 0.07081), (0.07041, 0.09716, 0.06764), (0.06406, 0.09755, 0.05811), (0.06485, 0.09596, 0.06803), (0.06962, 0.09914, 0.05811), (0.06922, 0.08048, 0.07121), (0.06962, 0.07651, 0.05891), (0.07359, 0.08366, 0.05851), (0.07517, 0.0781, 0.05851), (0.06962, 0.09716, 0.05136), (0.06406, 0.09596, 0.05136), (0.0724, 0.08922, 0.05732), (-0.1201, 0.1245, 0.04581), (-0.1201, 0.1257, 0.047), (-0.1213, 0.1245, 0.04462), (-0.1217, 0.1253, 0.04541), (-0.1193, 0.1234, 0.04541), (-0.1201, 0.1237, 0.04819), (-0.1221, 0.1249, 0.04739), (-0.1193, 0.1245, 0.047), (-0.1225, 0.1245, 0.0462), (-0.1205, 0.1237, 0.04462), (-0.1189, 0.1237, 0.0466), (-0.1209, 0.1257, 0.0466), (-0.1213, 0.117, 0.04779), (-0.1213, 0.1226, 0.04581), (-0.1205, 0.1222, 0.0462), (-0.1273, 0.121, 0.04541), (-0.1221, 0.1237, 0.04581), (-0.1261, 0.1257, 0.05097), (-0.1209, 0.1245, 0.04819), (-0.1205, 0.1218, 0.05335), (-0.1197, 0.123, 0.04739), (-0.1245, 0.1178, 0.04541), (-0.1229, 0.1245, 0.05335), (-0.1197, 0.1186, 0.05097), (-0.1281, 0.1241, 0.04779), (0.02437, 0.1241, 0.047), (0.02516, 0.1253, 0.04739), (0.02556, 0.1241, 0.04581), (0.02556, 0.1222, 0.0462), (0.02516, 0.1226, 0.04739), (0.02675, 0.1241, 0.04462), (0.02635, 0.1257, 0.0466), (0.02437, 0.1234, 0.0466), (0.02754, 0.1234, 0.04581), (0.02675, 0.1222, 0.04581), (0.02715, 0.1245, 0.04739), (0.02476, 0.123, 0.04541), (0.02556, 0.1234, 0.04462), (0.02556, 0.1234, 0.04819), (0.02675, 0.1249, 0.04541), (0.02635, 0.1245, 0.04819), (0.02992, 0.1178, 0.04541), (0.03151, 0.1253, 0.05097), (0.02834, 0.1241, 0.05335), (0.02476, 0.1182, 0.05097), (0.0327, 0.1206, 0.04541), (0.02754, 0.1241, 0.0466), (0.0331, 0.1237, 0.04779), (0.02556, 0.1214, 0.05335), (0.02675, 0.1166, 0.04779), (0.2915, 0.3738, -0.5905), (-0.3309, 0.3738, -0.5905), (-0.3309, 0.6203, 0.1057), (0.2915, 0.6009, 0.1129), (0.2915, 0.6132, 0.1149), (-0.3309, 0.6132, 0.1149), (-0.3309, 0.6009, 0.1129), (0.2915, 0.6203, 0.1057), (0.1518, -0.8309, -0.1042), (0.143, -0.9309, -0.00897), (0.143, -0.9222, -0.02366), (0.143, -0.919, -0.01969), (0.1518, -0.9154, -0.02286), (0.1518, -0.9186, -0.02644), (0.197, -0.8309, -0.1042), (0.197, -0.9349, -0.01254), (0.197, -0.8277, -0.1007), (0.197, -0.9317, -0.008573), (0.143, -0.9345, -0.01294), (0.1518, -0.8277, -0.1007), (0.1042, -0.9269, -0.1312), (0.1042, -0.7281, -0.1161), (0.1042, -0.711, 0.01008), (0.2383, -0.9376, -0.007383), (0.2383, -0.711, 0.01008), (0.2383, -0.7281, -0.1161), (0.2383, -0.9269, -0.1312), (0.1367, -0.7062, -0.1142), (0.2093, -0.7062, -0.1142), (0.2093, -0.6864, 0.01207), (0.1042, -0.9376, -0.007383), (0.1367, -0.6864, 0.01207), (0.2066, -0.02431, 0.09106), (0.2097, -0.03145, 0.09304), (0.2129, -0.02748, 0.09463), (0.2097, -0.01716, 0.08868), (0.2113, -0.02351, 0.09344), (0.2129, -0.01994, 0.09225), (0.2169, -0.02907, 0.09503), (0.2232, -0.03026, 0.09384), (0.2276, -0.02431, 0.09066), (0.2228, -0.02351, 0.09344), (0.2169, -0.01438, 0.08788), (0.2169, -0.01835, 0.09185), (0.2197, -0.02589, 0.09503), (0.2189, -0.02312, 0.09463), (0.2185, -0.0247, 0.09503), (0.2185, -0.02192, 0.09423), (0.2169, -0.02153, 0.09423), (0.2169, -0.0251, 0.09542), (0.2157, -0.02192, 0.09423), (0.2149, -0.02312, 0.09463), (0.2157, -0.0247, 0.09503), (0.2169, -0.02312, 0.09503), (0.2208, -0.01994, 0.09225), (0.2244, -0.01716, 0.08868), (0.2074, -0.0382, 0.07796), (0.2038, -0.02907, 0.07518), (0.2074, -0.01994, 0.0724), (0.2169, -0.01637, 0.07121), (0.2276, -0.0386, 0.08034), (0.2324, -0.02748, 0.08113), (0.2276, -0.03661, 0.08669), (0.2304, -0.02431, 0.04501), (0.2169, -0.01875, 0.04342), (0.226, -0.03383, 0.09106), (0.2169, -0.03423, 0.09384), (0.2169, -0.03304, 0.04739), (0.2169, -0.02708, 0.06843), (0.2197, -0.03344, 0.07042), (0.2169, -0.03463, 0.07081), (0.2038, -0.04971, 0.05255), (0.2169, -0.05487, 0.05414), (0.2169, -0.04058, 0.04978), (0.2038, -0.02431, 0.04501), (0.1982, -0.03701, 0.04858), (0.2228, -0.0251, 0.06803), (0.2169, -0.04177, 0.07875), (0.2169, -0.04217, 0.0855), (0.2304, -0.04971, 0.05255), (0.2359, -0.03701, 0.04858), (0.2264, -0.01994, 0.0724), (0.2113, -0.0251, 0.06803), (0.2252, -0.03066, 0.06962), (0.2304, -0.02907, 0.07518), (0.2141, -0.02788, 0.06883), (0.2228, -0.03621, 0.07121), (0.2129, -0.03701, 0.04858), (0.2141, -0.03344, 0.07042), (0.2141, -0.03939, 0.04938), (0.2208, -0.03701, 0.04858), (0.2197, -0.03423, 0.04779), (0.2248, -0.03741, 0.07439), (0.2141, -0.03423, 0.04779), (0.2089, -0.03066, 0.06962), (0.2169, -0.0386, 0.072), (0.2113, -0.03621, 0.07121), (0.2208, -0.03066, 0.06962), (0.2308, -0.0255, 0.08709), (0.2268, -0.01637, 0.08431), (0.228, -0.01676, 0.07796), (0.2169, -0.0124, 0.08312), (0.2169, -0.0124, 0.07677), (0.2074, -0.01637, 0.08431), (0.2018, -0.02748, 0.08113), (0.2074, -0.03502, 0.08987), (0.203, -0.0255, 0.08709), (0.2062, -0.01676, 0.07796), (0.2062, -0.0378, 0.08431), (0.2169, -0.0386, 0.09106), (0.2197, -0.02788, 0.06883), (0.2169, -0.02272, 0.06724), (0.2129, -0.03066, 0.06962), (0.2197, -0.03939, 0.04938), (-0.3484, -0.08027, -0.00897), (-0.3484, 0.562, -0.008971), (-0.3484, -0.08027, -0.7175), (-0.3484, 0.562, -0.7175), (0.3113, 0.562, -0.008971), (0.3113, -0.08027, -0.00897), (0.3113, 0.562, -0.7175), (0.3113, -0.08027, -0.7175), (-0.3452, -0.1557, 0.08629), (-0.3452, 0.6171, 0.1192), (-0.3452, -0.166, 0.08034), (-0.3452, -0.9388, -0.002223), (-0.3452, 0.9021, 0.05573), (-0.3305, 0.6779, -0.8211), (-0.3305, -0.9388, -0.002223), (-0.3305, -0.166, 0.08034), (-0.3305, -0.9412, -0.8001), (-0.3452, -0.9412, -0.8001), (-0.3305, 0.6171, 0.1192), (-0.3452, 0.6779, -0.8211), (-0.3305, 0.9021, 0.05573), (-0.3305, -0.1557, 0.08629), (0.3062, -0.9412, -0.8001), (0.3062, -0.166, 0.08034), (0.3062, 0.9021, 0.05573), (0.2911, 0.6171, 0.1192), (0.2911, -0.166, 0.08034), (0.2911, -0.9388, -0.002223), (0.2911, -0.1557, 0.08629), (0.3062, -0.9388, -0.002223), (0.2911, -0.9412, -0.8001), (0.2911, 0.9021, 0.05573), (0.3062, 0.6171, 0.1192), (0.2911, 0.6779, -0.8211), (0.3062, 0.6779, -0.8211), (0.3062, -0.1557, 0.08629), (-0.3301, 0.6735, -0.812), (0.2923, -0.9412, -0.7707), (0.2923, 0.8938, 0.04501), (0.2923, 0.6735, -0.812), (0.2923, 0.6656, -0.7913), (-0.3301, 0.8803, 0.03509), (-0.3301, 0.6656, -0.7913), (-0.3301, 0.8938, 0.04501), (0.2923, 0.8803, 0.03509), (0.2923, 0.8775, 0.05017), (0.2923, 0.8882, 0.05374), (-0.3301, 0.8882, 0.05374), (-0.3301, 0.8775, 0.05017), (0.2923, -0.9412, -0.7913), (-0.3301, -0.9412, -0.7707), (-0.3301, -0.9412, -0.7913)], [], [(45, 48, 46, 47), (349, 341, 342, 346), (249, 261, 225, 230), (6, 10, 4, 5), (5, 4, 7, 8), (343, 348, 344, 352), (4, 21, 20, 7), (355, 368, 364, 356), (314, 268, 270, 305), (309, 307, 320, 310), (275, 323, 276, 274), (363, 356, 364, 365), (14, 9, 12, 13), (354, 344, 348, 353), (130, 139, 136, 98), (222, 259, 220, 221), (17, 40, 19, 11), (248, 250, 228, 227), (13, 19, 28, 27), (349, 348, 343, 341), (21, 18, 26, 25), (468, 471, 453, 457), (38, 24, 29), (83, 90, 87, 81), (31, 33, 17, 30), (39, 26, 18), (40, 17, 33), (40, 28, 19), (34, 20, 35), (39, 22, 36), (16, 29, 24, 23), (38, 14, 37), (34, 32, 15), (569, 576, 571, 572), (3, 2, 0, 1), (68, 64, 62, 63), (49, 50, 51), (52, 53, 54), (51, 50, 55), (53, 49, 51), (53, 51, 54), (56, 51, 55), (52, 54, 56), (51, 57, 54), (52, 56, 58), (56, 55, 58), (423, 426, 421, 424), (551, 553, 545, 542), (582, 570, 583, 584), (335, 334, 330, 338), (76, 77, 69), (75, 70, 78), (75, 71, 79), (76, 72, 73), (75, 78, 71), (76, 73, 77), (74, 76, 69), (80, 70, 75), (315, 314, 304, 300), (44, 43, 41, 42), (580, 581, 578, 579), (470, 471, 472, 469), (27, 37, 14, 13), (288, 299, 289, 267), (568, 565, 558, 561), (552, 545, 553, 546), (83, 82, 92), (81, 84, 85), (337, 336, 339, 340), (81, 86, 91), (92, 82, 85, 84), (83, 88, 89), (90, 83, 89), (88, 92, 84, 91), (81, 91, 84), (338, 327, 333, 335), (87, 86, 81), (83, 92, 88), (188, 181, 146, 147), (431, 438, 427, 432), (529, 516, 509, 510), (97, 116, 115, 96), (519, 480, 503, 500), (167, 196, 151, 193), (204, 238, 205, 203), (162, 168, 158, 161), (132, 133, 99, 131), (196, 145, 180, 151), (307, 309, 298, 297), (188, 147, 167, 193), (199, 237, 259, 222), (166, 153, 183, 148), (163, 189, 149, 148), (161, 179, 190, 162), (168, 169, 159, 158), (148, 183, 172, 163), (341, 351, 350, 342), (265, 267, 289, 316), (487, 529, 510, 486), (174, 194, 175, 155), (120, 100, 119), (147, 194, 174, 167), (10, 18, 21, 4), (183, 187, 182, 172), (375, 377, 393, 386), (128, 127, 117), (200, 202, 253, 223), (11, 19, 13, 12), (121, 140, 108, 122), (188, 193, 178, 177), (173, 178, 193, 151), (526, 521, 478, 477), (160, 191, 158, 159), (150, 166, 148, 149), (174, 176, 196, 167), (112, 137, 97, 98), (190, 157, 189, 163), (18, 10, 22, 39), (98, 136, 113, 112), (187, 183, 153, 152), (189, 192, 154, 149), (161, 158, 191, 177), (146, 145, 186, 195), (142, 124, 93), (134, 123, 133, 132), (34, 15, 7, 20), (135, 113, 136, 106), (94, 143, 144), (169, 168, 182, 192), (192, 182, 187, 154), (123, 124, 94, 133), (407, 398, 413, 417), (140, 121, 131, 99), (93, 108, 140, 138), (234, 249, 230, 232), (100, 143, 142, 118), (109, 135, 106, 105), (247, 231, 260, 246), (523, 526, 477, 476), (497, 527, 475, 496), (144, 120, 119, 138), (295, 313, 296, 298), (135, 109, 102, 101), (195, 186, 155, 175), (96, 130, 98, 97), (107, 111, 105, 106), (461, 454, 456, 462), (134, 103, 102, 122), (117, 137, 104, 128), (203, 221, 220, 204), (452, 485, 457, 453), (400, 395, 409, 404), (174, 155, 176), (105, 131, 121, 109), (122, 102, 109, 121), (379, 373, 369, 376), (96, 115, 127, 95), (370, 380, 375, 387), (185, 165, 164), (397, 418, 413, 398), (177, 191, 181, 188), (130, 96, 95, 129), (238, 209, 211, 205), (151, 180, 160, 173), (129, 126, 139, 130), (178, 173, 156, 179), (519, 521, 520, 518), (123, 134, 122, 108), (113, 135, 101, 114), (103, 134, 132, 111), (360, 358, 361, 359), (139, 107, 106, 136), (256, 218, 219, 217), (166, 185, 164, 153), (141, 93, 138, 119), (222, 255, 224, 199), (192, 189, 157, 169), (165, 171, 184, 152), (147, 146, 195), (110, 126, 114, 101), (196, 186, 145), (164, 165, 152, 153), (11, 8, 30, 17), (200, 201, 202), (489, 507, 508, 492), (273, 324, 271, 272), (172, 182, 168, 162), (212, 213, 214), (473, 462, 467, 466), (116, 97, 137, 117), (395, 394, 407, 409), (461, 474, 518, 520), (231, 225, 226), (432, 429, 430, 431), (232, 233, 234), (214, 236, 210), (479, 503, 480, 481), (206, 219, 215), (221, 239, 222), (86, 87, 90, 89), (307, 293, 319, 320), (15, 30, 8, 7), (435, 436, 434, 433), (428, 430, 429, 437), (236, 252, 210), (464, 466, 467, 472), (284, 317, 277, 279), (227, 226, 248), (244, 226, 245), (207, 206, 215, 216), (200, 255, 216), (324, 273, 282, 284), (315, 274, 268, 314), (95, 127, 128, 104), (302, 269, 270, 268), (230, 225, 231, 247), (221, 241, 239), (441, 449, 439, 440), (450, 441, 440, 446), (224, 255, 200), (263, 323, 275, 264), (231, 226, 260), (226, 261, 248), (77, 73, 71, 78), (345, 349, 346, 347), (239, 216, 255), (223, 210, 235), (232, 246, 243, 233), (297, 296, 312, 294), (254, 214, 253), (363, 365, 357, 362), (260, 226, 244), (311, 318, 294, 312), (225, 261, 226), (227, 245, 226), (245, 229, 243, 244), (232, 247, 246), (232, 230, 247), (271, 278, 300, 304), (234, 250, 249), (233, 229, 228), (233, 243, 229), (253, 214, 223), (223, 214, 210), (256, 217, 254), (253, 256, 254), (258, 212, 217), (395, 400, 396, 394), (184, 150, 149, 154), (152, 184, 154, 187), (201, 218, 202), (389, 383, 373, 379), (252, 211, 210), (241, 221, 203), (236, 214, 213), (241, 240, 239), (197, 235, 210), (222, 239, 255), (246, 260, 244, 243), (265, 266, 267), (436, 428, 437, 434), (257, 198, 197, 210), (380, 372, 377, 375), (277, 278, 279), (456, 455, 470, 469), (179, 161, 177, 178), (9, 14, 38, 29), (404, 411, 416, 415), (290, 291, 292), (229, 245, 227, 228), (532, 509, 516, 488), (296, 297, 298), (275, 300, 277), (505, 502, 503, 511), (281, 282, 273), (285, 303, 286), (111, 107, 110, 103), (205, 251, 241, 203), (5, 12, 9, 6), (250, 248, 261, 249), (275, 315, 300), (118, 141, 119, 100), (369, 380, 370, 376), (311, 290, 318), (319, 290, 320), (453, 455, 451, 452), (280, 321, 267), (257, 210, 211, 209), (208, 213, 212, 258), (480, 519, 518, 517), (237, 199, 197, 198), (303, 305, 286), (288, 321, 285, 262), (408, 415, 402, 399), (267, 321, 288), (184, 171, 170, 150), (310, 290, 292), (311, 326, 290), (25, 35, 20, 21), (12, 5, 8, 11), (321, 280, 303), (299, 275, 289), (125, 104, 137, 112), (22, 16, 23, 36), (278, 271, 324, 279), (316, 277, 317), (208, 258, 206, 207), (211, 252, 251, 205), (320, 290, 310), (291, 326, 313, 295), (318, 319, 293, 294), (290, 326, 291), (290, 319, 318), (309, 308, 298), (308, 295, 298), (517, 484, 481, 480), (313, 312, 296), (294, 293, 297), (293, 307, 297), (289, 277, 316), (275, 277, 289), (317, 284, 322), (317, 322, 316), (451, 454, 522, 525), (284, 279, 324), (527, 497, 528, 524), (272, 271, 304, 306), (265, 283, 266), (111, 132, 131, 105), (275, 274, 315), (270, 286, 305), (278, 277, 300), (303, 306, 305), (275, 299, 264), (321, 303, 285), (328, 333, 327, 329), (143, 94, 124, 142), (555, 562, 560, 563), (332, 334, 335, 333), (330, 340, 331, 338), (328, 336, 332, 333), (340, 330, 334, 337), (254, 217, 212, 214), (30, 15, 32, 31), (448, 450, 446, 447), (339, 329, 331, 340), (251, 252, 236, 242), (531, 507, 515, 513), (364, 368, 358, 357), (341, 343, 351), (157, 190, 179, 156), (235, 197, 199, 224), (349, 345, 348), (29, 16, 6, 9), (191, 160, 180, 181), (107, 139, 126, 110), (346, 344, 347), (548, 554, 541, 543), (348, 345, 353), (16, 22, 10, 6), (344, 354, 347), (342, 350, 352), (462, 456, 469, 467), (76, 74, 80, 75), (365, 364, 357), (253, 202, 218, 256), (283, 322, 284, 282), (368, 361, 358), (166, 150, 170, 185), (347, 354, 353, 345), (355, 367, 366, 368), (359, 355, 360), (295, 308, 292, 291), (366, 361, 368), (521, 526, 522, 520), (359, 367, 355), (356, 363, 362), (407, 417, 412, 409), (369, 373, 378), (530, 501, 477, 478), (528, 484, 458, 485), (250, 234, 233, 228), (379, 376, 374, 389), (70, 80, 74, 69), (369, 378, 371), (468, 465, 464, 472), (129, 95, 104, 125), (517, 518, 474, 459), (387, 374, 376, 370), (287, 325, 285, 286), (346, 342, 352, 344), (471, 470, 455, 453), (525, 524, 452, 451), (402, 415, 416, 414), (378, 373, 383, 382), (406, 399, 402, 403), (383, 389, 392, 381), (502, 495, 500, 503), (513, 515, 475, 476), (206, 258, 217, 219), (479, 481, 497, 496), (400, 408, 396), (401, 394, 396), (175, 194, 147, 195), (126, 129, 125, 114), (406, 405, 396), (405, 401, 396), (408, 400, 404, 415), (447, 444, 443, 448), (435, 438, 431, 436), (372, 380, 369, 371), (520, 522, 454, 461), (382, 385, 371, 378), (397, 403, 410, 418), (133, 94, 144, 99), (514, 505, 511, 496), (387, 375, 386, 391), (196, 176, 155, 186), (529, 487, 530, 495), (124, 123, 108, 93), (563, 566, 567, 555), (540, 539, 537, 538), (89, 88, 91, 86), (481, 484, 528, 497), (432, 427, 433, 434), (437, 432, 434), (428, 436, 431), (429, 432, 437), (430, 428, 431), (208, 207, 240, 242), (241, 251, 242, 240), (81, 85, 82, 83), (326, 311, 312, 313), (310, 292, 308, 309), (262, 301, 263, 264), (444, 445, 442, 443), (163, 172, 162, 190), (78, 70, 69, 77), (433, 427, 438, 435), (572, 582, 584, 569), (276, 302, 268, 274), (446, 440, 444), (525, 522, 526, 523), (444, 447, 446), (273, 272, 280, 281), (510, 509, 499, 482), (120, 144, 143, 100), (458, 459, 460), (127, 115, 116, 117), (463, 464, 465), (457, 463, 465), (389, 374, 388, 392), (467, 469, 472), (337, 334, 332, 336), (471, 468, 472), (501, 513, 476, 477), (509, 532, 498, 499), (200, 216, 215, 201), (495, 530, 478, 500), (484, 517, 459, 458), (281, 266, 283, 282), (508, 506, 494, 490), (93, 141, 118, 142), (485, 458, 457), (523, 527, 524, 525), (264, 299, 288, 262), (384, 393, 377, 385), (532, 492, 491, 498), (495, 502, 516, 529), (501, 530, 487, 504), (374, 387, 391, 388), (521, 519, 500, 478), (515, 514, 496, 475), (401, 398, 407, 394), (486, 510, 482, 483), (356, 362, 360, 355), (362, 357, 358, 360), (531, 504, 512, 506), (474, 461, 462, 473), (171, 165, 185, 170), (492, 508, 490, 491), (459, 474, 473, 460), (381, 390, 382, 383), (505, 514, 489, 488), (454, 451, 455, 456), (524, 528, 485, 452), (103, 110, 101, 102), (405, 406, 403, 397), (367, 359, 361, 366), (265, 316, 322, 283), (325, 301, 262, 285), (401, 405, 397, 398), (114, 125, 112, 113), (511, 503, 479), (496, 511, 479), (73, 72, 79, 71), (488, 516, 502, 505), (280, 267, 266, 281), (513, 501, 504, 531), (306, 303, 280, 272), (287, 286, 270, 269), (159, 156, 173, 160), (156, 159, 169, 157), (476, 475, 527, 523), (99, 144, 138, 140), (201, 215, 219, 218), (236, 213, 208, 242), (223, 235, 224, 200), (372, 371, 385, 377), (216, 239, 240, 207), (402, 414, 410, 403), (385, 382, 390, 384), (458, 460, 463), (457, 458, 463), (507, 531, 506, 508), (314, 305, 306, 304), (512, 486, 483, 493), (492, 532, 488, 489), (486, 512, 504, 487), (457, 465, 468), (327, 338, 331, 329), (399, 406, 396, 408), (409, 412, 411, 404), (466, 464, 460, 473), (507, 489, 514, 515), (506, 512, 493, 494), (463, 460, 464), (566, 564, 557, 567), (575, 583, 570, 573), (541, 542, 550), (542, 552, 550), (543, 550, 544), (542, 545, 552), (543, 541, 550), (554, 549, 551), (551, 549, 546), (548, 547, 549), (551, 546, 553), (548, 549, 554), (556, 568, 561, 559), (352, 350, 351, 343), (329, 339, 336, 328), (536, 535, 533, 534), (565, 557, 564, 558), (75, 79, 72, 76), (146, 181, 180, 145), (568, 555, 565), (565, 555, 567), (556, 562, 555), (565, 567, 557), (556, 555, 568), (561, 558, 563), (558, 566, 563), (559, 563, 560), (558, 564, 566), (559, 561, 563), (554, 551, 542, 541), (442, 445, 439, 449), (549, 547, 544, 550), (559, 560, 562, 556), (59, 65, 60, 61), (66, 60, 65, 67), (543, 544, 547, 548), (61, 68, 63, 59), (425, 420, 419, 422), (576, 580, 579, 571), (440, 439, 445, 444), (550, 552, 546, 549), (424, 425, 422, 423), (573, 577, 574, 575)])
me_spyhunt.polygons.foreach_set('use_smooth', [True] * 570)
me_spyhunt.polygons.foreach_set('material_index', [3, 7, 9, 1, 1, 7, 1, 7, 9, 9, 9, 7, 1, 7, 8, 9, 1, 9, 1, 7, 1, 14, 1, 7, 1, 1, 1, 1, 1, 1, 1, 1, 1, 19, 0, 5, 4, 4, 4, 4, 4, 4, 4, 4, 4, 4, 12, 18, 19, 7, 6, 6, 6, 6, 6, 6, 6, 6, 9, 2, 19, 14, 1, 9, 18, 18, 7, 7, 7, 7, 7, 7, 7, 7, 7, 7, 7, 7, 8, 13, 14, 8, 14, 8, 9, 8, 8, 8, 9, 8, 9, 8, 8, 8, 8, 8, 7, 9, 14, 8, 8, 8, 1, 8, 11, 8, 9, 1, 8, 8, 8, 14, 8, 8, 8, 8, 8, 1, 8, 8, 8, 8, 8, 8, 8, 1, 8, 8, 8, 8, 8, 11, 8, 8, 9, 8, 8, 9, 14, 14, 8, 9, 8, 8, 8, 8, 14, 8, 8, 9, 14, 10, 8, 8, 8, 10, 8, 10, 8, 11, 8, 8, 9, 8, 8, 8, 14, 8, 8, 8, 7, 8, 9, 8, 8, 9, 8, 8, 8, 8, 8, 8, 1, 9, 14, 9, 8, 9, 14, 8, 10, 14, 9, 13, 9, 9, 14, 9, 9, 7, 9, 1, 13, 13, 9, 14, 9, 9, 9, 9, 9, 9, 9, 8, 9, 9, 9, 14, 14, 9, 9, 9, 9, 6, 7, 9, 9, 9, 9, 9, 7, 9, 9, 9, 9, 9, 9, 9, 9, 9, 9, 9, 9, 9, 9, 9, 9, 10, 8, 8, 9, 10, 9, 9, 9, 9, 9, 9, 9, 9, 13, 9, 10, 9, 14, 8, 1, 11, 9, 9, 14, 9, 9, 14, 9, 9, 8, 9, 1, 9, 9, 8, 10, 9, 9, 14, 9, 9, 9, 14, 9, 9, 9, 10, 9, 8, 9, 9, 1, 1, 9, 9, 8, 1, 9, 9, 9, 9, 9, 9, 9, 9, 9, 9, 9, 14, 9, 9, 9, 9, 9, 9, 9, 14, 9, 14, 9, 9, 8, 9, 9, 9, 9, 9, 9, 7, 8, 18, 7, 7, 7, 7, 9, 1, 14, 7, 9, 14, 7, 7, 8, 9, 7, 1, 8, 8, 7, 18, 7, 1, 7, 7, 14, 6, 7, 9, 9, 7, 8, 7, 7, 7, 9, 7, 14, 7, 7, 11, 10, 14, 14, 9, 10, 6, 10, 14, 8, 14, 10, 9, 7, 14, 14, 11, 10, 10, 11, 14, 14, 9, 14, 10, 10, 8, 8, 10, 10, 10, 14, 13, 10, 14, 10, 11, 8, 14, 11, 8, 14, 8, 18, 15, 7, 14, 13, 13, 13, 13, 13, 9, 9, 7, 9, 9, 9, 14, 8, 6, 13, 19, 9, 14, 14, 14, 9, 14, 8, 14, 8, 14, 14, 11, 14, 7, 14, 14, 14, 9, 14, 14, 9, 14, 8, 14, 14, 9, 11, 14, 14, 14, 11, 14, 14, 10, 14, 7, 7, 14, 14, 8, 14, 14, 11, 14, 14, 14, 8, 10, 7, 9, 9, 10, 8, 14, 14, 6, 14, 9, 14, 9, 9, 8, 8, 14, 8, 9, 9, 9, 10, 9, 11, 11, 14, 14, 14, 9, 14, 14, 14, 14, 7, 10, 11, 14, 14, 14, 14, 18, 19, 16, 16, 16, 16, 16, 17, 17, 17, 17, 17, 18, 7, 7, 15, 18, 6, 8, 16, 16, 16, 16, 16, 17, 17, 17, 17, 17, 18, 14, 18, 18, 5, 5, 18, 5, 12, 19, 14, 18, 12, 19])
_uv = me_spyhunt.uv_layers.new(name='UVMap')
_uv.uv.foreach_set('vector', [0.000447, 0.000447, 0.9996, 0.000447, 0.9996, 0.9996, 0.000447, 0.9996, 0.000447, 0.000447, 0.000447, 0.000447, 0.000447, 0.000447, 0.000447, 0.000447, 0.4163, 0.4665, 0.3995, 0.5893, 0.4693, 0.5893, 0.4833, 0.4665, 0.5, 0.7791, 0.2237, 0.7763, 0.2209, 0.5, 0.5, 0.5, 0.5, 0.5, 0.2209, 0.5, 0.2237, 0.2237, 0.5, 0.2209, 0.000447, 0.000447, 0.000447, 0.000447, 0.000447, 0.000447, 0.000447, 0.000447, 0.2209, 0.5, 0.05068, 0.5, 0.05905, 0.2321, 0.2237, 0.2237, 0.000447, 0.000447, 0.000447, 0.000447, 0.000447, 0.000447, 0.000447, 0.000447, 0.9382, 0.9354, 0.7735, 0.9019, 0.7735, 0.9019, 0.9382, 0.9354, 0.8014, 0.4665, 0.8656, 0.4665, 0.8823, 0.5893, 0.8126, 0.5893, 0.4944, 0.8656, 0.5586, 0.5837, 0.7065, 0.5809, 0.6981, 0.9102, 0.000447, 0.000447, 0.000447, 0.000447, 0.000447, 0.000447, 0.000447, 0.000447, 0.9409, 0.7679, 0.7763, 0.7763, 0.7791, 0.5, 0.9493, 0.5, 0.000447, 0.000447, 0.000447, 0.000447, 0.000447, 0.000447, 0.000447, 0.000447, 0.6005, 0.3074, 0.6005, 0.3521, 0.7986, 0.3521, 0.7986, 0.3074, 0.4944, 0.8656, 0.5586, 0.5837, 0.7065, 0.5809, 0.6981, 0.9102, 0.7679, 0.05905, 0.9186, 0.08138, 0.9409, 0.2321, 0.7763, 0.2237, 0.4693, 0.5893, 0.4805, 0.4665, 0.6395, 0.4665, 0.6395, 0.5893, 0.9493, 0.5, 0.9409, 0.2321, 0.9409, 0.2321, 0.9493, 0.5, 0.000447, 0.000447, 0.000447, 0.000447, 0.000447, 0.000447, 0.000447, 0.000447, 0.05068, 0.5, 0.05905, 0.7679, 0.05905, 0.7679, 0.05068, 0.5, 0.000447, 0.000447, 0.000447, 0.000447, 0.000447, 0.000447, 0.000447, 0.000447, 0.9186, 0.9186, 0.7679, 0.9409, 0.7679, 0.9409, 0.6451, 0.9996, 0.5307, 0.9996, 0.5307, 0.000447, 0.6451, 0.000447, 0.5, 0.05068, 0.7679, 0.05905, 0.7679, 0.05905, 0.5, 0.05068, 0.08138, 0.9186, 0.05905, 0.7679, 0.05905, 0.7679, 0.9186, 0.08138, 0.7679, 0.05905, 0.7679, 0.05905, 0.9186, 0.08138, 0.9409, 0.2321, 0.9409, 0.2321, 0.08138, 0.08138, 0.05905, 0.2321, 0.05905, 0.2321, 0.08138, 0.9186, 0.2321, 0.9409, 0.2321, 0.9409, 0.5, 0.9493, 0.7679, 0.9409, 0.7679, 0.9409, 0.5, 0.9493, 0.9186, 0.9186, 0.9409, 0.7679, 0.9409, 0.7679, 0.08138, 0.08138, 0.2321, 0.05905, 0.2321, 0.05905, 0.1818, 0.9996, 0.003238, 0.9996, 0.003238, 0.000447, 0.1818, 0.000447, 0.000447, 0.9996, 0.000447, 0.000447, 0.9996, 0.000447, 0.9996, 0.9996, 0.1009, 0.9996, 0.000447, 0.9996, 0.000447, 0.000447, 0.1009, 0.000447, 0.7037, 0.2739, 0.793, 0.2739, 0.8991, 1.002, 0.6619, 0.00882, 0.6619, 0.2488, 0.000447, 0.003238, 0.8991, 1.002, 0.793, 0.2739, 0.8293, 0.2488, 0.6619, 0.2488, 0.7037, 0.2739, 0.8991, 1.002, 0.6619, 0.2488, 0.8991, 1.002, 0.000447, 0.003238, 0.8991, 0.003238, 0.8991, 1.002, 0.8293, 0.2488, 0.6619, 0.00882, 0.000447, 0.003238, 0.8991, 0.003238, 0.8991, 1.002, 0.000447, 1.002, 0.000447, 0.003238, 0.6619, 0.00882, 0.8991, 0.003238, 0.8293, 0.00882, 0.8991, 0.003238, 0.8293, 0.2488, 0.8293, 0.00882, 0.9856, 0.000447, 0.9996, 0.000447, 0.9996, 0.9996, 0.9856, 0.9996, 0.3019, 0.000447, 0.3577, 0.000447, 0.3577, 0.9996, 0.3019, 0.9996, 0.5028, 0.000447, 0.5084, 0.000447, 0.5084, 0.9996, 0.5028, 0.9996, 0.000447, 0.000447, 0.000447, 0.000447, 0.000447, 0.000447, 0.000447, 0.000447, 0.04789, 0.000447, 0.8265, 0.9996, 0.1512, 0.9996, 0.04789, 0.000447, 0.1512, 0.9996, 0.8265, 0.9996, 0.04789, 0.000447, 0.9996, 0.7372, 0.9577, 0.000447, 0.04789, 0.000447, 0.9577, 0.000447, 0.9996, 0.7372, 0.04789, 0.000447, 0.8265, 0.9996, 0.9996, 0.7372, 0.04789, 0.000447, 0.9996, 0.7372, 0.8265, 0.9996, 0.000447, 0.7512, 0.04789, 0.000447, 0.1512, 0.9996, 0.000447, 0.7512, 0.1512, 0.9996, 0.04789, 0.000447, 0.8209, 0.9661, 0.9382, 0.9354, 0.874, 1.033, 0.8126, 1.039, 0.000447, 0.9996, 0.000447, 0.000447, 0.9996, 0.000447, 0.9996, 0.9996, 0.003238, 0.9996, 0.000447, 0.9996, 0.000447, 0.000447, 0.003238, 0.000447, 0.000447, 0.000447, 0.000447, 0.000447, 0.000447, 0.000447, 0.000447, 0.000447, 0.9493, 0.5, 0.9409, 0.7679, 0.9409, 0.7679, 0.9493, 0.5, 0.4944, 0.9884, 0.4944, 0.9884, 0.7372, 1.192, 0.7484, 1.139, 0.1512, 0.000447, 0.3019, 0.000447, 0.3019, 0.9996, 0.1512, 0.9996, 0.5335, 0.9996, 0.3577, 0.9996, 0.3577, 0.000447, 0.5335, 0.000447, 0.05347, 0.000447, 0.9465, 0.000447, 0.9996, 0.7316, 0.05347, 0.000447, 0.9996, 0.7316, 0.9465, 0.000447, 0.000447, 0.000447, 0.000447, 0.000447, 0.000447, 0.000447, 0.000447, 0.000447, 0.05347, 0.000447, 0.1986, 0.9996, 0.8042, 0.9996, 0.1121, 0.9996, 0.000447, 0.9996, 0.000447, 0.000447, 0.1121, 0.000447, 0.05347, 0.000447, 0.8042, 0.9996, 0.1986, 0.9996, 0.000447, 0.7261, 0.05347, 0.000447, 0.1986, 0.9996, 0.2014, 0.9996, 0.1121, 0.9996, 0.1121, 0.000447, 0.2014, 0.000447, 0.05347, 0.000447, 0.8042, 0.9996, 0.9996, 0.7316, 0.000447, 0.000447, 0.000447, 0.000447, 0.000447, 0.000447, 0.000447, 0.000447, 0.000447, 0.7261, 0.1986, 0.9996, 0.05347, 0.000447, 0.05347, 0.000447, 0.9996, 0.7316, 0.8042, 0.9996, 0.2014, 0.6591, 0.3995, 0.6591, 0.3995, 0.8433, 0.2014, 0.8433, 0.7902, 0.9996, 0.4833, 0.9996, 0.4833, 0.000447, 0.7902, 0.000447, 0.000447, 0.000447, 0.000447, 0.000447, 0.000447, 0.000447, 0.000447, 0.000447, 0.7986, 0.2572, 0.7986, 0.193, 0.6005, 0.1065, 0.6005, 0.193, 0.000447, 0.000447, 0.000447, 0.000447, 0.000447, 0.000447, 0.000447, 0.000447, 0.9996, 0.8433, 0.7986, 0.8433, 0.7986, 0.6591, 0.9996, 0.6591, 0.7763, 0.5754, 0.7763, 0.5754, 0.7735, 0.9019, 0.7735, 0.9019, 0.2014, 0.3967, 0.3995, 0.3967, 0.3995, 0.4581, 0.2014, 0.4581, 0.6005, 0.5251, 0.6005, 0.5921, 0.7986, 0.5921, 0.7986, 0.5251, 0.7986, 0.8433, 0.6005, 0.8433, 0.6005, 0.7902, 0.7986, 0.7902, 0.8656, 0.4665, 0.8014, 0.4665, 0.6423, 0.4191, 0.7233, 0.4191, 0.2014, 0.7902, 0.2014, 0.8433, 0.000447, 0.7261, 0.000447, 0.6591, 0.4191, 0.8684, 0.4888, 0.5865, 0.5586, 0.5837, 0.4944, 0.8656, 0.000447, 0.2572, 0.2014, 0.2572, 0.2014, 0.3074, 0.000447, 0.3074, 0.9996, 0.3521, 0.7986, 0.3521, 0.7986, 0.3074, 0.9996, 0.3074, 0.2014, 0.4581, 0.000447, 0.4581, 0.000447, 0.3967, 0.2014, 0.3967, 0.3995, 0.3967, 0.6005, 0.3967, 0.6005, 0.4581, 0.3995, 0.4581, 0.000447, 0.3074, 0.2014, 0.3074, 0.2014, 0.3521, 0.000447, 0.3521, 0.000447, 0.000447, 0.000447, 0.000447, 0.000447, 0.000447, 0.000447, 0.000447, 0.7595, 1.371, 0.7484, 1.139, 0.7372, 1.192, 0.7623, 1.371, 0.000447, 0.000447, 0.000447, 0.000447, 0.000447, 0.000447, 0.000447, 0.000447, 0.000447, 0.000447, 0.000447, 0.000447, 0.000447, 0.000447, 0.000447, 0.000447, 0.000447, 0.000447, 0.000447, 0.000447, 0.000447, 0.000447, 0.2014, 0.98, 0.2014, 0.9884, 0.000447, 0.98, 0.000447, 0.9661, 0.2237, 0.7763, 0.05905, 0.7679, 0.05068, 0.5, 0.2209, 0.5, 0.2014, 0.3074, 0.3995, 0.3074, 0.3995, 0.3521, 0.2014, 0.3521, 0.000447, 0.000447, 0.000447, 0.000447, 0.000447, 0.000447, 0.000447, 0.000447, 0.000447, 0.000447, 0.000447, 0.000447, 0.000447, 0.000447, 0.7484, 1.139, 0.7595, 1.371, 0.7623, 1.371, 0.7372, 1.192, 0.7763, 0.2237, 0.9409, 0.2321, 0.9493, 0.5, 0.7791, 0.5, 0.000447, 0.5251, 0.000447, 0.5921, 0.2014, 0.5921, 0.2014, 0.5251, 0.2014, 0.5921, 0.000447, 0.5921, 0.000447, 0.5251, 0.2014, 0.5251, 0.7986, 0.5251, 0.9996, 0.5251, 0.9996, 0.5921, 0.7986, 0.5921, 0.000447, 0.000447, 0.000447, 0.000447, 0.000447, 0.000447, 0.000447, 0.000447, 0.6005, 0.5251, 0.3995, 0.5251, 0.3995, 0.4581, 0.6005, 0.4581, 0.7986, 0.2572, 0.9996, 0.2572, 0.9996, 0.3074, 0.7986, 0.3074, 0.9996, 0.9884, 0.7986, 0.9884, 0.7986, 0.9661, 0.9996, 0.9661, 0.9996, 0.3074, 0.9996, 0.2572, 0.7986, 0.2572, 0.7986, 0.3074, 0.9996, 0.3967, 0.7986, 0.3967, 0.7986, 0.3521, 0.9996, 0.3521, 0.05905, 0.7679, 0.2237, 0.7763, 0.2321, 0.9409, 0.08138, 0.9186, 0.7986, 0.3074, 0.7986, 0.3521, 0.9996, 0.3521, 0.9996, 0.3074, 0.3995, 0.3074, 0.2014, 0.3074, 0.2014, 0.2572, 0.3995, 0.2572, 0.7986, 0.3521, 0.6005, 0.3521, 0.6005, 0.3074, 0.7986, 0.3074, 0.2014, 0.4581, 0.3995, 0.4581, 0.3995, 0.5251, 0.2014, 0.5251, 0.3995, 0.8433, 0.6005, 0.8433, 0.6005, 0.8879, 0.3995, 0.8879, 0.3995, 0.8879, 0.3995, 0.8433, 0.2014, 0.8433, 0.3995, 0.5251, 0.3995, 0.5921, 0.6005, 0.5921, 0.6005, 0.5251, 0.08138, 0.08138, 0.2321, 0.05905, 0.2237, 0.2237, 0.05905, 0.2321, 0.9996, 0.3967, 0.9996, 0.3521, 0.7986, 0.3521, 0.7986, 0.3967, 0.6005, 0.8433, 0.6005, 0.8879, 0.7986, 0.8879, 0.6005, 0.3967, 0.3995, 0.3967, 0.3995, 0.3521, 0.6005, 0.3521, 0.6005, 0.3521, 0.3995, 0.3521, 0.3995, 0.3074, 0.6005, 0.3074, 0.3995, 0.6591, 0.3995, 0.7902, 0.6005, 0.8433, 0.6005, 0.7261, 0.000447, 0.000447, 0.000447, 0.000447, 0.000447, 0.000447, 0.000447, 0.000447, 0.9996, 0.5921, 0.9996, 0.5251, 0.7986, 0.5251, 0.7986, 0.5921, 0.2014, 0.8433, 0.2014, 0.7261, 0.000447, 0.6591, 0.000447, 0.7902, 0.5586, 0.4191, 0.4163, 0.4665, 0.4833, 0.4665, 0.6423, 0.4191, 0.6005, 0.98, 0.6005, 0.9661, 0.3995, 0.9661, 0.3995, 0.98, 0.9996, 0.4581, 0.9996, 0.3967, 0.7986, 0.3967, 0.7986, 0.4581, 0.6423, 0.4693, 0.6423, 0.5893, 0.8126, 0.5893, 0.8014, 0.4665, 0.000447, 0.000447, 0.000447, 0.000447, 0.000447, 0.000447, 0.000447, 0.000447, 0.000447, 0.000447, 0.000447, 0.000447, 0.000447, 0.000447, 0.000447, 0.000447, 0.7986, 0.98, 0.7986, 0.9884, 0.9996, 0.98, 0.9996, 0.9661, 0.4833, 0.4665, 0.4163, 0.4665, 0.5586, 0.4191, 0.6423, 0.4191, 0.000447, 0.3967, 0.000447, 0.4581, 0.2014, 0.4581, 0.2014, 0.3967, 0.3995, 0.9661, 0.6005, 0.9661, 0.6005, 0.98, 0.3995, 0.98, 0.6005, 0.2572, 0.6005, 0.3074, 0.7986, 0.3074, 0.7986, 0.2572, 0.6005, 0.3967, 0.6005, 0.4581, 0.7986, 0.4581, 0.7986, 0.3967, 0.000447, 0.000447, 0.000447, 0.000447, 0.000447, 0.000447, 0.000447, 0.000447, 0.3995, 0.5251, 0.3995, 0.4581, 0.2014, 0.4581, 0.2014, 0.5251, 0.000447, 0.1065, 0.000447, 0.193, 0.2014, 0.2572, 0.2014, 0.193, 0.7735, 0.9019, 0.6981, 0.9102, 0.7065, 0.5809, 0.7763, 0.5754, 0.000447, 0.000447, 0.000447, 0.000447, 0.000447, 0.000447, 0.000447, 0.000447, 0.000447, 0.000447, 0.000447, 0.000447, 0.000447, 0.000447, 0.000447, 0.000447, 0.000447, 0.000447, 0.000447, 0.000447, 0.000447, 0.000447, 0.7986, 0.4581, 0.7986, 0.5251, 0.9996, 0.5251, 0.9996, 0.4581, 0.2014, 0.5251, 0.2014, 0.4581, 0.000447, 0.4581, 0.000447, 0.5251, 0.000447, 0.000447, 0.000447, 0.000447, 0.000447, 0.000447, 0.000447, 0.000447, 0.6005, 0.193, 0.6005, 0.1065, 0.3995, 0.1065, 0.3995, 0.193, 0.000447, 0.000447, 0.000447, 0.000447, 0.000447, 0.000447, 0.000447, 0.000447, 0.000447, 0.000447, 0.000447, 0.000447, 0.000447, 0.000447, 0.000447, 0.000447, 0.000447, 0.000447, 0.000447, 0.000447, 0.000447, 0.000447, 0.2014, 0.5251, 0.3995, 0.5251, 0.3995, 0.5921, 0.2014, 0.5921, 0.6005, 0.3074, 0.6005, 0.2572, 0.3995, 0.2572, 0.3995, 0.3074, 0.7763, 0.5754, 0.7065, 0.5809, 0.6981, 0.9102, 0.7735, 0.9019, 0.7986, 0.5921, 0.6005, 0.5921, 0.6005, 0.5251, 0.7986, 0.5251, 0.3995, 0.3074, 0.3995, 0.3521, 0.6005, 0.3521, 0.6005, 0.3074, 0.9996, 0.5251, 0.7986, 0.5251, 0.7986, 0.4581, 0.9996, 0.4581, 0.000447, 0.000447, 0.000447, 0.000447, 0.000447, 0.000447, 0.000447, 0.000447, 0.3995, 0.5921, 0.3995, 0.5251, 0.2014, 0.5251, 0.2014, 0.5921, 0.000447, 0.3521, 0.000447, 0.3967, 0.2014, 0.3967, 0.2014, 0.3521, 0.3995, 0.4581, 0.3995, 0.5251, 0.6005, 0.5251, 0.6005, 0.4581, 0.000447, 0.000447, 0.000447, 0.000447, 0.000447, 0.000447, 0.000447, 0.000447, 0.6005, 0.3521, 0.6005, 0.3967, 0.7986, 0.3967, 0.7986, 0.3521, 0.8461, 1.421, 0.8405, 1.421, 1.36, 1.209, 1.362, 1.209, 0.000447, 0.193, 0.000447, 0.1065, 0.2014, 0.193, 0.2014, 0.2572, 0.2014, 0.9884, 0.2014, 0.98, 0.000447, 0.9661, 0.000447, 0.98, 0.4944, 0.8656, 0.5614, 0.9828, 0.4944, 0.9884, 0.4191, 0.8684, 0.6005, 0.3521, 0.7986, 0.3521, 0.7986, 0.3967, 0.6005, 0.3967, 0.3995, 0.1065, 0.6005, 0.1065, 0.6005, 0.193, 0.3995, 0.193, 0.2014, 0.8433, 0.3995, 0.8433, 0.3995, 0.8879, 0.3995, 0.3967, 0.3995, 0.3521, 0.2014, 0.3521, 0.2014, 0.3967, 0.7986, 0.8879, 0.6005, 0.8879, 0.6005, 0.8433, 0.2014, 0.1065, 0.3995, 0.1065, 0.3995, 0.2572, 0.2014, 0.2572, 0.7763, 0.2237, 0.5, 0.2209, 0.5, 0.05068, 0.7679, 0.05905, 0.7484, 1.139, 0.8935, 1.273, 0.7595, 1.371, 0.000447, 0.000447, 0.000447, 0.000447, 0.000447, 0.000447, 0.000447, 0.000447, 1.399, 1.094, 1.399, 1.094, 0.9521, 1.078, 0.9521, 1.078, 0.2014, 0.3521, 0.3995, 0.3521, 0.3995, 0.3967, 0.2014, 0.3967, 1.293, 1.153, 0.8935, 1.097, 0.7484, 1.139, 0.000447, 0.000447, 0.000447, 0.000447, 0.000447, 0.000447, 0.000447, 0.000447, 0.7986, 0.193, 0.7986, 0.2572, 0.9996, 0.193, 0.9996, 0.1065, 0.000447, 0.000447, 0.000447, 0.000447, 0.000447, 0.000447, 0.000447, 0.000447, 0.000447, 0.000447, 0.000447, 0.000447, 0.000447, 0.000447, 0.000447, 0.000447, 0.6423, 0.5893, 0.4693, 0.5893, 0.6535, 0.673, 0.7902, 0.000447, 0.8154, 0.000447, 0.8154, 0.9996, 0.7902, 0.9996, 0.6423, 0.4191, 0.7233, 0.4191, 0.5586, 0.4191, 0.7484, 1.139, 0.8126, 1.039, 0.4944, 0.8656, 0.000447, 0.000447, 0.000447, 0.000447, 0.000447, 0.000447, 0.000447, 0.000447, 1.399, 1.094, 1.36, 1.209, 1.295, 1.153, 0.6981, 0.9102, 0.8126, 1.039, 0.4944, 0.8656, 0.4414, 0.000447, 0.5307, 0.000447, 0.5307, 0.9996, 0.4414, 0.9996, 0.8656, 0.4665, 0.7986, 0.4665, 0.8126, 0.5893, 0.8823, 0.5893, 0.2321, 0.05905, 0.5, 0.05068, 0.5, 0.2209, 0.2237, 0.2237, 0.3633, 0.9996, 0.000447, 0.9996, 0.000447, 0.000447, 0.3633, 0.000447, 0.8572, 0.9996, 0.8154, 0.9996, 0.8154, 0.000447, 0.8572, 0.000447, 0.8126, 1.039, 0.8209, 0.9661, 0.4944, 0.8656, 0.000447, 0.000447, 0.000447, 0.000447, 0.000447, 0.000447, 0.000447, 0.000447, 1.362, 1.209, 0.8935, 1.273, 0.7484, 1.139, 1.293, 1.153, 0.6395, 0.5893, 0.6535, 0.673, 0.4693, 0.5893, 0.8823, 0.5893, 0.6535, 0.673, 0.8126, 0.5893, 0.9521, 1.078, 1.399, 1.094, 1.295, 1.153, 0.8935, 1.097, 0.7484, 1.139, 0.5614, 0.9828, 0.8935, 1.097, 1.399, 1.094, 1.399, 1.094, 1.36, 1.209, 1.362, 1.209, 0.8209, 0.9661, 0.6981, 0.9102, 0.7735, 0.9019, 0.9382, 0.9354, 0.3995, 0.193, 0.3995, 0.1065, 0.2014, 0.193, 0.2014, 0.2572, 0.7763, 0.5754, 0.7763, 0.5754, 0.7735, 0.9019, 0.7735, 0.9019, 0.4833, 0.4665, 0.4693, 0.5893, 0.6423, 0.5893, 0.6423, 0.4693, 0.6981, 0.9102, 0.9382, 0.9354, 0.8126, 1.039, 0.000447, 0.000447, 0.000447, 0.000447, 0.000447, 0.000447, 0.000447, 0.000447, 0.000447, 0.000447, 0.000447, 0.000447, 0.000447, 0.000447, 0.000447, 0.000447, 0.4944, 0.9884, 0.5614, 0.9828, 0.7484, 1.139, 0.4916, 0.5865, 0.5586, 0.5837, 0.4944, 0.8656, 0.4191, 0.8684, 0.6423, 0.5893, 0.6535, 0.673, 0.8126, 0.5893, 0.6535, 0.673, 0.3995, 0.5893, 0.4693, 0.5893, 0.5474, 0.9996, 0.4693, 0.9996, 0.4693, 0.000447, 0.5474, 0.000447, 0.000447, 0.000447, 0.000447, 0.000447, 0.000447, 0.000447, 0.000447, 0.000447, 0.8126, 1.039, 0.8935, 1.097, 0.5614, 0.9828, 0.7372, 1.192, 0.4944, 0.8656, 0.4944, 0.9884, 0.6423, 0.4191, 0.8014, 0.4665, 0.8656, 0.4665, 0.7233, 0.4191, 0.7233, 0.4191, 0.5586, 0.4191, 0.4805, 0.4665, 0.6395, 0.4665, 0.8935, 1.273, 0.7484, 1.139, 0.7623, 1.371, 0.000447, 0.000447, 0.000447, 0.000447, 0.000447, 0.000447, 0.000447, 0.000447, 0.8126, 0.5893, 0.6535, 0.673, 0.8823, 0.5893, 0.4693, 0.5893, 0.6395, 0.5893, 0.6395, 0.4665, 0.4805, 0.4665, 0.4693, 0.5893, 0.3995, 0.5893, 0.6535, 0.673, 0.6395, 0.5893, 0.8126, 0.5893, 0.6535, 0.673, 0.8126, 0.5893, 0.7986, 0.4665, 0.8656, 0.4665, 0.8823, 0.5893, 0.6423, 0.4191, 0.6423, 0.4693, 0.8014, 0.4665, 0.6423, 0.4191, 0.4833, 0.4665, 0.6423, 0.4693, 0.9521, 1.078, 0.8935, 1.097, 0.8126, 1.039, 0.874, 1.033, 0.5586, 0.4191, 0.4805, 0.4665, 0.4163, 0.4665, 0.7233, 0.4191, 0.7986, 0.4665, 0.6395, 0.4665, 0.7233, 0.4191, 0.8656, 0.4665, 0.7986, 0.4665, 0.7623, 1.371, 0.7484, 1.139, 0.7372, 1.192, 0.7372, 1.192, 0.7484, 1.139, 0.4944, 0.8656, 0.8461, 1.421, 1.362, 1.209, 0.8935, 1.273, 0.7623, 1.371, 0.8461, 1.421, 0.8935, 1.273, 1.399, 1.094, 1.293, 1.153, 1.362, 1.209, 0.000447, 0.000447, 0.000447, 0.000447, 0.000447, 0.000447, 0.000447, 0.000447, 0.6005, 0.2572, 0.7986, 0.2572, 0.7986, 0.3074, 0.6005, 0.3074, 0.3995, 0.2572, 0.6005, 0.2572, 0.6005, 0.3074, 0.3995, 0.3074, 0.8935, 1.273, 0.8405, 1.421, 0.7595, 1.371, 0.000447, 0.000447, 0.000447, 0.000447, 0.000447, 0.000447, 0.000447, 0.000447, 0.8209, 0.9661, 0.6981, 0.9102, 0.4944, 0.8656, 0.9382, 0.9354, 0.6981, 0.9102, 0.7735, 0.9019, 0.8126, 1.039, 0.7484, 1.139, 0.8935, 1.097, 0.9382, 0.9354, 0.874, 1.033, 0.8126, 1.039, 0.4191, 0.8684, 0.4944, 0.9884, 0.4944, 0.8656, 0.4944, 0.8656, 0.8126, 1.039, 0.5614, 0.9828, 0.8014, 0.4665, 0.8126, 0.5893, 0.8823, 0.5893, 0.8656, 0.4665, 0.7595, 1.371, 0.8935, 1.273, 0.7484, 1.139, 0.9996, 0.9996, 0.8572, 0.9996, 0.8572, 0.000447, 0.9996, 0.000447, 0.5586, 0.5837, 0.4916, 0.5865, 0.4191, 0.8684, 0.4944, 0.8656, 0.000447, 0.000447, 0.000447, 0.000447, 0.000447, 0.000447, 0.000447, 0.000447, 0.7484, 1.139, 0.8935, 1.097, 1.293, 1.153, 0.000447, 0.000447, 0.000447, 0.000447, 0.000447, 0.000447, 0.000447, 0.000447, 0.000447, 0.4581, 0.2014, 0.4581, 0.2014, 0.5251, 0.000447, 0.5251, 0.7763, 0.7763, 0.9409, 0.7679, 0.9186, 0.9186, 0.7679, 0.9409, 0.000447, 0.000447, 0.000447, 0.000447, 0.000447, 0.000447, 0.000447, 0.000447, 0.6535, 0.673, 0.4693, 0.5893, 0.6423, 0.5893, 0.7986, 0.4665, 0.8126, 0.5893, 0.6395, 0.5893, 0.6395, 0.4665, 0.000447, 0.000447, 0.000447, 0.000447, 0.000447, 0.000447, 0.000447, 0.000447, 0.5586, 0.4191, 0.7233, 0.4191, 0.6423, 0.4191, 0.4944, 0.8656, 0.8126, 1.039, 0.7484, 1.139, 0.000447, 0.000447, 0.000447, 0.000447, 0.000447, 0.000447, 0.000447, 0.000447, 1.295, 1.153, 1.36, 1.209, 1.399, 1.094, 0.4944, 0.8656, 0.8126, 1.039, 0.6981, 0.9102, 0.6005, 0.4581, 0.6005, 0.3967, 0.3995, 0.3967, 0.3995, 0.4581, 0.7735, 0.9019, 0.9382, 0.9354, 0.9382, 0.9354, 0.7735, 0.9019, 0.5, 0.5, 0.7791, 0.5, 0.7763, 0.7763, 0.5, 0.7791, 0.4805, 0.4665, 0.4693, 0.5893, 0.3995, 0.5893, 0.4163, 0.4665, 0.4944, 0.8656, 0.8209, 0.9661, 0.8126, 1.039, 0.000447, 0.000447, 0.000447, 0.000447, 0.000447, 0.000447, 0.000447, 0.000447, 0.000447, 0.000447, 0.000447, 0.000447, 0.000447, 0.000447, 0.000447, 0.000447, 0.4693, 0.5893, 0.6535, 0.673, 0.6395, 0.5893, 0.8126, 0.5893, 0.6535, 0.673, 0.8823, 0.5893, 0.000447, 0.000447, 0.000447, 0.000447, 0.000447, 0.000447, 0.000447, 0.000447, 0.8935, 1.097, 0.5614, 0.9828, 0.7484, 1.139, 0.5586, 0.5837, 0.4944, 0.8656, 0.6981, 0.9102, 0.7065, 0.5809, 0.9521, 1.078, 0.8935, 1.097, 1.293, 1.153, 1.399, 1.094, 0.000447, 0.000447, 0.000447, 0.000447, 0.000447, 0.000447, 0.000447, 0.000447, 0.4888, 0.5865, 0.4191, 0.8684, 0.4191, 0.8684, 0.4916, 0.5865, 0.8126, 1.039, 0.9382, 0.9354, 0.6981, 0.9102, 0.4944, 0.9884, 0.5614, 0.9828, 0.4944, 0.8656, 0.4191, 0.8684, 0.000447, 0.000447, 0.000447, 0.000447, 0.000447, 0.000447, 0.000447, 0.000447, 0.7484, 1.139, 0.5614, 0.9828, 0.4944, 0.9884, 0.6005, 0.193, 0.6005, 0.1065, 0.7986, 0.193, 0.7986, 0.2572, 0.8126, 0.5893, 0.6535, 0.673, 0.6423, 0.5893, 0.4693, 0.5893, 0.3995, 0.5893, 0.6535, 0.673, 0.05068, 0.5, 0.05905, 0.2321, 0.05905, 0.2321, 0.05068, 0.5, 0.7791, 0.5, 0.5, 0.5, 0.5, 0.2209, 0.7763, 0.2237, 0.5614, 0.9828, 0.8935, 1.097, 0.8126, 1.039, 0.4944, 0.9884, 0.4944, 0.8656, 0.7372, 1.192, 0.2014, 0.3074, 0.2014, 0.2572, 0.000447, 0.2572, 0.000447, 0.3074, 0.2321, 0.9409, 0.5, 0.9493, 0.5, 0.9493, 0.2321, 0.9409, 0.8935, 1.097, 0.9521, 1.078, 1.399, 1.094, 1.293, 1.153, 0.7623, 1.371, 0.7484, 1.139, 0.8935, 1.273, 0.9521, 1.078, 1.399, 1.094, 1.399, 1.094, 0.9521, 1.078, 0.6981, 0.9102, 0.8209, 0.9661, 0.9382, 0.9354, 0.7735, 0.9019, 0.8823, 0.5893, 0.6535, 0.673, 0.8126, 0.5893, 0.4693, 0.5893, 0.3995, 0.5893, 0.4163, 0.4665, 0.4833, 0.4665, 0.6395, 0.5893, 0.8126, 0.5893, 0.7986, 0.4665, 0.6395, 0.4665, 0.6535, 0.673, 0.3995, 0.5893, 0.4693, 0.5893, 0.6535, 0.673, 0.8126, 0.5893, 0.6395, 0.5893, 0.8014, 0.4665, 0.6423, 0.4693, 0.6423, 0.4191, 0.6423, 0.4693, 0.4833, 0.4665, 0.6423, 0.4191, 0.000447, 0.000447, 0.000447, 0.000447, 0.000447, 0.000447, 0.000447, 0.000447, 0.4163, 0.4665, 0.4805, 0.4665, 0.5586, 0.4191, 0.6395, 0.4665, 0.7986, 0.4665, 0.7233, 0.4191, 0.7986, 0.4665, 0.8656, 0.4665, 0.7233, 0.4191, 0.7372, 1.192, 0.7484, 1.139, 0.7623, 1.371, 0.4944, 0.8656, 0.7484, 1.139, 0.7372, 1.192, 0.8935, 1.273, 1.362, 1.209, 0.8461, 1.421, 0.8935, 1.273, 0.8461, 1.421, 0.7623, 1.371, 0.000447, 0.000447, 0.000447, 0.000447, 0.000447, 0.000447, 0.000447, 0.000447, 1.362, 1.209, 1.293, 1.153, 1.399, 1.094, 0.000447, 0.000447, 0.000447, 0.000447, 0.000447, 0.000447, 0.000447, 0.000447, 0.9521, 1.078, 0.9521, 1.078, 0.874, 1.033, 0.874, 1.033, 0.7595, 1.371, 0.8405, 1.421, 0.8935, 1.273, 0.6005, 0.4581, 0.6005, 0.5251, 0.7986, 0.5251, 0.7986, 0.4581, 0.4944, 0.8656, 0.6981, 0.9102, 0.8209, 0.9661, 0.7735, 0.9019, 0.6981, 0.9102, 0.9382, 0.9354, 0.8935, 1.097, 0.7484, 1.139, 0.8126, 1.039, 0.8126, 1.039, 0.874, 1.033, 0.9382, 0.9354, 0.4944, 0.8656, 0.4944, 0.9884, 0.4191, 0.8684, 0.5614, 0.9828, 0.8126, 1.039, 0.4944, 0.8656, 0.000447, 0.000447, 0.000447, 0.000447, 0.000447, 0.000447, 0.000447, 0.000447, 0.6005, 0.8879, 0.6005, 0.8433, 0.3995, 0.8433, 0.3995, 0.8879, 0.8461, 0.000447, 0.9996, 0.000447, 0.9996, 0.9996, 0.8461, 0.9996, 0.000447, 0.000447, 0.000447, 0.000447, 0.000447, 0.000447, 0.000447, 0.000447, 0.000447, 0.000447, 0.000447, 0.000447, 0.000447, 0.000447, 0.000447, 0.000447, 0.000447, 0.000447, 0.000447, 0.000447, 0.000447, 0.000447, 0.000447, 0.000447, 0.000447, 0.000447, 0.000447, 0.000447, 0.000447, 0.000447, 0.000447, 0.000447, 0.8935, 1.273, 1.362, 1.209, 1.293, 1.153, 0.7484, 1.139, 0.5, 0.05068, 0.2321, 0.05905, 0.2321, 0.05905, 0.5, 0.05068, 0.000447, 0.000447, 0.000447, 0.000447, 0.000447, 0.000447, 0.000447, 0.000447, 0.000447, 0.000447, 0.000447, 0.000447, 0.000447, 0.000447, 0.000447, 0.000447, 0.9382, 0.9354, 0.8209, 0.9661, 0.8126, 1.039, 0.874, 1.033, 0.000447, 0.000447, 0.000447, 0.000447, 0.000447, 0.000447, 0.000447, 0.000447, 0.000447, 0.000447, 0.000447, 0.000447, 0.000447, 0.000447, 0.000447, 0.000447, 0.000447, 0.000447, 0.000447, 0.000447, 0.000447, 0.000447, 0.7986, 0.3967, 0.9996, 0.3967, 0.9996, 0.4581, 0.7986, 0.4581, 0.4944, 0.9884, 0.4191, 0.8684, 0.4191, 0.8684, 0.4944, 0.9884, 0.000447, 0.000447, 0.000447, 0.000447, 0.000447, 0.000447, 0.7679, 0.9409, 0.5, 0.9493, 0.5, 0.7791, 0.7763, 0.7763, 0.3995, 0.5251, 0.6005, 0.5251, 0.6005, 0.5921, 0.3995, 0.5921, 0.6005, 0.3967, 0.6005, 0.3521, 0.3995, 0.3521, 0.3995, 0.3967, 0.000447, 0.000447, 0.000447, 0.000447, 0.000447, 0.000447, 0.1512, 0.000447, 0.1512, 0.000447, 0.1512, 0.9996, 0.1512, 0.9996, 0.000447, 0.000447, 0.000447, 0.000447, 0.000447, 0.000447, 0.5, 0.9493, 0.2321, 0.9409, 0.2237, 0.7763, 0.5, 0.7791, 0.000447, 0.000447, 0.000447, 0.000447, 0.000447, 0.000447, 0.000447, 0.000447, 0.000447, 0.000447, 0.000447, 0.000447, 0.000447, 0.000447, 0.000447, 0.000447, 0.000447, 0.000447, 0.000447, 0.000447, 0.9996, 0.9996, 0.8795, 0.9996, 0.8795, 0.000447, 0.9996, 0.000447, 0.000447, 0.000447, 0.000447, 0.000447, 0.000447, 0.000447, 0.7623, 1.371, 0.7595, 1.371, 0.8405, 1.421, 0.8461, 1.421, 0.8405, 1.421, 0.8461, 1.421, 1.362, 1.209, 1.36, 1.209, 0.000447, 0.000447, 0.000447, 0.000447, 0.000447, 0.000447, 0.9996, 0.2572, 0.7986, 0.2572, 0.7986, 0.1065, 0.9996, 0.1065, 0.000447, 0.000447, 0.000447, 0.000447, 0.000447, 0.000447, 0.000447, 0.000447, 0.000447, 0.000447, 0.000447, 0.000447, 0.000447, 0.000447, 0.000447, 0.000447, 0.000447, 0.000447, 0.000447, 0.000447, 0.000447, 0.000447, 0.4833, 0.4665, 0.6423, 0.4693, 0.6423, 0.5893, 0.4693, 0.5893, 0.000447, 0.000447, 0.000447, 0.000447, 0.000447, 0.000447, 0.000447, 0.000447, 0.000447, 0.000447, 0.000447, 0.000447, 0.000447, 0.000447, 0.000447, 0.000447, 0.000447, 0.000447, 0.000447, 0.000447, 0.000447, 0.000447, 0.000447, 0.000447, 0.000447, 0.000447, 0.000447, 0.000447, 0.000447, 0.000447, 0.000447, 0.000447, 0.000447, 0.000447, 0.000447, 0.000447, 0.000447, 0.000447, 0.000447, 0.000447, 0.000447, 0.000447, 0.000447, 0.000447, 0.000447, 0.000447, 0.000447, 0.000447, 0.000447, 0.000447, 0.000447, 0.000447, 0.000447, 0.000447, 0.000447, 0.000447, 0.4805, 0.4665, 0.5586, 0.4191, 0.7233, 0.4191, 0.6395, 0.4665, 0.000447, 0.000447, 0.000447, 0.000447, 0.000447, 0.000447, 0.000447, 0.000447, 0.8098, 0.000447, 0.8795, 0.000447, 0.8795, 0.9996, 0.8098, 0.9996, 0.000447, 0.000447, 0.000447, 0.000447, 0.000447, 0.000447, 0.000447, 0.000447, 0.000447, 0.000447, 0.000447, 0.000447, 0.000447, 0.000447, 0.3995, 0.3074, 0.3995, 0.2572, 0.2014, 0.2572, 0.2014, 0.3074, 0.000447, 0.000447, 0.000447, 0.000447, 0.000447, 0.000447, 0.000447, 0.000447, 0.000447, 0.000447, 0.000447, 0.000447, 0.000447, 0.000447, 0.000447, 0.000447, 0.7065, 0.5809, 0.5586, 0.5837, 0.4944, 0.8656, 0.6981, 0.9102, 0.000447, 0.000447, 0.000447, 0.000447, 0.000447, 0.000447, 0.000447, 0.000447, 0.000447, 0.000447, 0.000447, 0.000447, 0.000447, 0.000447, 0.000447, 0.000447, 0.000447, 0.000447, 0.000447, 0.000447, 0.000447, 0.000447, 0.000447, 0.000447, 0.000447, 0.000447, 0.000447, 0.000447, 0.000447, 0.000447, 0.000447, 0.000447, 0.000447, 0.000447, 0.000447, 0.000447, 0.000447, 0.000447, 0.000447, 0.000447, 0.000447, 0.000447, 0.000447, 0.000447, 0.000447, 0.000447, 0.000447, 0.000447, 0.000447, 0.000447, 0.000447, 0.000447, 0.000447, 0.000447, 0.000447, 0.000447, 0.000447, 0.000447, 0.000447, 0.000447, 0.000447, 0.000447, 0.000447, 0.000447, 0.000447, 0.000447, 0.000447, 0.000447, 0.000447, 0.000447, 0.000447, 0.000447, 1.399, 1.094, 1.399, 1.094, 1.362, 1.209, 1.36, 1.209, 0.000447, 0.000447, 0.000447, 0.000447, 0.000447, 0.000447, 0.000447, 0.000447, 0.000447, 0.000447, 0.000447, 0.000447, 0.000447, 0.000447, 0.000447, 0.000447, 0.000447, 0.000447, 0.000447, 0.000447, 0.3995, 0.9884, 0.2014, 0.9884, 0.2014, 0.9661, 0.3995, 0.9661, 0.3995, 0.3521, 0.3995, 0.3074, 0.2014, 0.3074, 0.2014, 0.3521, 0.000447, 0.000447, 0.000447, 0.000447, 0.000447, 0.000447, 0.000447, 0.000447, 0.000447, 0.000447, 0.000447, 0.000447, 0.000447, 0.000447, 0.000447, 0.000447, 0.000447, 0.000447, 0.000447, 0.000447, 0.000447, 0.000447, 0.000447, 0.000447, 0.000447, 0.000447, 0.000447, 0.000447, 0.9996, 0.9996, 0.1595, 0.9996, 0.1595, 0.1539, 0.9996, 0.000447, 0.000447, 0.000447, 0.000447, 0.000447, 0.000447, 0.000447, 0.000447, 0.000447, 0.000447, 0.000447, 0.000447, 0.000447, 0.000447, 0.000447, 0.000447, 0.000447, 0.000447, 0.000447, 0.000447, 0.000447, 0.000447, 0.000447, 0.000447, 0.000447, 0.000447, 0.000447, 0.000447, 0.000447, 0.000447, 0.000447, 0.000447, 0.000447, 0.6005, 0.7902, 0.6005, 0.8433, 0.7986, 0.8433, 0.7986, 0.7902, 0.000447, 0.000447, 0.000447, 0.000447, 0.000447, 0.000447, 0.000447, 0.000447, 0.000447, 0.000447, 0.000447, 0.000447, 0.000447, 0.000447, 0.000447, 0.000447, 0.7986, 0.98, 0.7986, 0.9884, 0.6005, 0.98, 0.6005, 0.9661, 0.000447, 0.000447, 0.000447, 0.000447, 0.000447, 0.000447, 0.000447, 0.000447, 0.3995, 0.7261, 0.3995, 0.6591, 0.2014, 0.7902, 0.2014, 0.8433, 0.8461, 0.9996, 0.5335, 0.9996, 0.5335, 0.000447, 0.8461, 0.000447, 0.9996, 0.000447, 0.9996, 0.9996, 0.000447, 0.9996, 0.000447, 0.000447, 0.4414, 0.9996, 0.2014, 0.9996, 0.2014, 0.000447, 0.4414, 0.000447, 0.000447, 0.000447, 0.000447, 0.000447, 0.000447, 0.000447, 0.000447, 0.000447, 0.1595, 0.1539, 0.1595, 0.9996, 0.9996, 0.9996, 0.9996, 0.000447, 0.000447, 0.006029, 0.1595, 0.1539, 0.9996, 0.000447, 0.000447, 0.006029, 0.9996, 0.000447, 0.1595, 0.1539, 0.000447, 0.1205, 0.1595, 0.1539, 0.000447, 0.006029, 0.000447, 0.1205, 0.000447, 0.006029, 0.1595, 0.1539, 0.9521, 1.078, 0.9521, 1.078, 0.874, 1.033, 0.874, 1.033, 0.9382, 0.9354, 0.9382, 0.9354, 0.874, 1.033, 0.874, 1.033, 0.6451, 0.000447, 0.9996, 0.000447, 0.9996, 0.9996, 0.6451, 0.9996, 0.3995, 0.5893, 0.4693, 0.5893, 0.4805, 0.4665, 0.4163, 0.4665, 0.8126, 0.5893, 0.6423, 0.5893, 0.6423, 0.4693, 0.8014, 0.4665, 0.4191, 0.8684, 0.4888, 0.5865, 0.4916, 0.5865, 0.4191, 0.8684, 0.000447, 0.000447, 0.000447, 0.000447, 0.000447, 0.000447, 0.000447, 0.000447, 0.000447, 0.3521, 0.2014, 0.3521, 0.2014, 0.3967, 0.000447, 0.3967, 0.5474, 0.000447, 0.8098, 0.000447, 0.8098, 0.9996, 0.5474, 0.9996, 0.3633, 0.000447, 0.4833, 0.000447, 0.4833, 0.9996, 0.3633, 0.9996, 0.1818, 0.000447, 0.5028, 0.000447, 0.5028, 0.9996, 0.1818, 0.9996, 0.7065, 0.5809, 0.7763, 0.5754, 0.7735, 0.9019, 0.6981, 0.9102, 0.000447, 0.000447, 0.000447, 0.000447, 0.000447, 0.000447, 0.000447, 0.000447, 0.000447, 0.000447, 0.000447, 0.000447, 0.000447, 0.000447, 0.000447, 0.000447, 0.000447, 0.000447, 0.000447, 0.000447, 1.399, 1.094, 0.9521, 1.078, 0.8935, 1.097, 1.295, 1.153, 0.000447, 0.000447, 0.000447, 0.000447, 0.000447, 0.000447, 0.000447, 0.000447, 0.7986, 0.9884, 0.7986, 0.98, 0.6005, 0.9661, 0.6005, 0.98, 0.000447, 0.000447, 0.000447, 0.000447, 0.000447, 0.000447, 0.000447, 0.000447, 0.000447, 0.000447, 0.000447, 0.000447, 0.000447, 0.000447, 0.000447, 0.000447, 0.000447, 0.000447, 0.000447, 0.000447, 0.000447, 0.000447, 0.000447, 0.000447, 0.000447, 0.000447, 0.000447, 0.000447, 0.000447, 0.000447, 0.000447, 0.000447, 0.000447, 0.000447, 0.000447, 0.000447, 0.000447, 0.000447, 0.000447, 0.000447, 0.000447, 0.000447, 0.000447, 0.000447, 0.000447, 0.000447, 0.000447, 0.000447, 0.000447, 0.000447, 0.000447, 0.000447, 0.000447, 0.000447, 0.000447, 0.000447, 0.000447, 0.000447, 0.000447, 0.000447, 0.000447, 0.000447, 0.000447, 0.000447, 0.000447, 0.000447, 0.000447, 0.000447, 0.000447, 0.000447, 0.7484, 1.139, 0.8935, 1.097, 1.295, 1.153, 0.8935, 1.273, 0.000447, 0.000447, 0.000447, 0.000447, 0.000447, 0.000447, 0.000447, 0.000447, 0.000447, 0.000447, 0.000447, 0.000447, 0.000447, 0.000447, 0.000447, 0.000447, 1.295, 1.153, 0.8935, 1.273, 0.8405, 1.421, 1.36, 1.209, 0.000447, 0.000447, 0.000447, 0.000447, 0.000447, 0.000447, 0.000447, 0.000447, 0.2014, 0.98, 0.2014, 0.9884, 0.3995, 0.98, 0.3995, 0.9661, 0.000447, 0.000447, 0.000447, 0.000447, 0.000447, 0.000447, 0.000447, 0.000447, 0.000447, 0.000447, 0.000447, 0.000447, 0.000447, 0.000447, 0.4191, 0.8684, 0.4944, 0.9884, 0.4944, 0.9884, 0.4191, 0.8684, 0.000447, 0.000447, 0.000447, 0.000447, 0.000447, 0.000447, 0.000447, 0.000447, 0.000447, 0.000447, 0.000447, 0.000447, 0.000447, 0.000447, 0.000447, 0.000447, 0.000447, 0.000447, 0.000447, 0.000447, 0.000447, 0.000447, 0.000447, 0.000447, 0.000447, 0.000447, 0.000447, 0.000447, 0.000447, 0.000447, 0.000447, 0.000447, 0.000447, 0.000447, 0.000447, 0.000447, 0.000447, 0.000447, 0.000447, 0.000447, 0.000447, 0.000447, 0.000447, 0.000447, 0.000447, 0.000447, 0.000447, 0.000447, 0.000447, 0.000447, 0.000447, 0.000447, 0.000447, 0.000447, 0.000447, 0.000447, 0.000447, 0.000447, 0.000447, 0.000447, 0.000447, 0.000447, 0.000447, 0.000447, 0.000447, 0.000447, 0.000447, 0.000447, 0.000447, 0.000447, 0.000447, 0.000447, 0.000447, 0.000447, 0.000447, 0.000447, 0.000447, 0.000447, 0.000447, 0.000447, 0.000447, 0.000447, 0.000447, 0.000447, 0.000447, 0.000447, 0.000447, 0.000447, 0.000447, 0.000447, 0.000447, 0.000447, 0.000447, 0.000447, 0.000447, 0.000447, 0.000447, 0.000447, 0.000447, 0.000447, 0.000447, 0.000447, 0.000447, 0.000447, 0.000447, 0.000447, 0.000447, 0.000447, 0.000447, 0.000447, 0.000447, 0.000447, 0.000447, 0.000447, 0.000447, 0.000447, 0.000447, 0.000447, 0.000447, 0.000447, 0.000447, 0.000447, 0.000447, 0.000447, 0.000447, 0.000447, 0.000447, 0.000447, 0.000447, 0.000447, 0.000447, 0.000447, 0.000447, 0.000447, 0.000447, 0.000447, 0.000447, 0.000447, 0.000447, 0.000447, 0.000447, 0.000447, 0.000447, 0.000447, 0.000447, 0.000447, 0.000447, 0.000447, 0.000447, 0.000447, 0.000447, 0.000447, 0.000447, 0.000447, 0.000447, 0.000447, 0.000447, 0.000447, 0.000447, 0.000447, 0.3995, 0.4581, 0.3995, 0.3967, 0.2014, 0.3967, 0.2014, 0.4581, 0.000447, 0.000447, 0.000447, 0.000447, 0.000447, 0.000447, 0.000447, 0.000447, 0.000447, 0.000447, 0.000447, 0.000447, 0.000447, 0.000447, 0.000447, 0.000447, 0.7595, 1.371, 0.7623, 1.371, 0.8461, 1.421, 0.8405, 1.421, 0.5586, 0.5837, 0.4888, 0.5865, 0.4191, 0.8684, 0.4944, 0.8656, 0.000447, 0.000447, 0.000447, 0.000447, 0.000447, 0.000447, 0.000447, 0.000447, 0.2014, 0.3521, 0.2014, 0.3074, 0.000447, 0.3074, 0.000447, 0.3521, 0.000447, 0.000447, 0.000447, 0.000447, 0.000447, 0.000447, 0.000447, 0.000447, 0.000447, 0.000447, 0.000447, 0.000447, 0.4693, 0.9996, 0.3521, 0.9996, 0.3521, 0.000447, 0.4693, 0.000447, 0.000447, 0.000447, 0.000447, 0.000447, 0.000447, 0.000447, 0.000447, 0.000447, 0.8935, 1.097, 0.7484, 1.139, 0.8935, 1.273, 1.295, 1.153, 0.000447, 0.000447, 0.000447, 0.000447, 0.000447, 0.000447, 0.000447, 0.000447, 0.874, 1.033, 0.8126, 1.039, 0.8935, 1.097, 0.9521, 1.078, 0.7065, 0.5809, 0.6981, 0.9102, 0.7735, 0.9019, 0.7763, 0.5754, 0.6005, 0.4581, 0.7986, 0.4581, 0.7986, 0.5251, 0.6005, 0.5251, 0.7986, 0.4581, 0.6005, 0.4581, 0.6005, 0.3967, 0.7986, 0.3967, 0.000447, 0.000447, 0.000447, 0.000447, 0.000447, 0.000447, 0.000447, 0.000447, 0.7986, 0.7902, 0.7986, 0.8433, 0.9996, 0.7261, 0.9996, 0.6591, 0.8935, 1.273, 1.295, 1.153, 1.36, 1.209, 0.8405, 1.421, 0.8126, 1.039, 0.8935, 1.097, 0.9521, 1.078, 0.874, 1.033, 0.7372, 1.192, 0.4944, 0.9884, 0.4944, 0.9884, 0.7484, 1.139, 0.000447, 0.000447, 0.000447, 0.000447, 0.000447, 0.000447, 0.000447, 0.000447, 0.8935, 1.097, 0.8126, 1.039, 0.874, 1.033, 0.9521, 1.078, 0.000447, 0.000447, 0.000447, 0.000447, 0.000447, 0.000447, 0.000447, 0.000447, 0.000447, 0.000447, 0.000447, 0.000447, 0.000447, 0.000447, 0.000447, 0.000447, 0.000447, 0.000447, 0.000447, 0.000447, 0.000447, 0.000447, 0.000447, 0.000447, 0.000447, 0.000447, 0.000447, 0.000447, 0.000447, 0.000447, 0.000447, 0.000447, 0.000447, 0.000447, 0.000447, 0.000447, 0.9382, 0.9354, 0.9382, 0.9354, 0.874, 1.033, 0.874, 1.033, 0.000447, 0.000447, 0.000447, 0.000447, 0.000447, 0.000447, 0.000447, 0.000447, 0.000447, 0.000447, 0.000447, 0.000447, 0.000447, 0.000447, 0.000447, 0.000447, 0.000447, 0.000447, 0.000447, 0.000447, 0.000447, 0.000447, 0.000447, 0.000447, 0.000447, 0.000447, 0.000447, 0.000447, 0.000447, 0.000447, 0.000447, 0.000447, 0.000447, 0.000447, 0.000447, 0.000447, 0.000447, 0.000447, 0.000447, 0.000447, 0.000447, 0.000447, 0.000447, 0.000447, 0.000447, 0.000447, 0.000447, 0.000447, 0.000447, 0.000447, 0.000447, 0.000447, 0.000447, 0.000447, 0.000447, 0.000447, 0.000447, 0.000447, 0.000447, 0.000447, 0.000447, 0.000447, 0.000447, 0.000447, 0.000447, 0.000447, 0.000447, 0.000447, 0.000447, 0.000447, 0.000447, 0.000447, 0.000447, 0.000447, 0.000447, 0.000447, 0.000447, 0.000447, 0.000447, 0.000447, 0.000447, 0.000447, 0.000447, 0.000447, 0.5335, 0.9996, 0.3577, 0.9996, 0.3577, 0.000447, 0.5335, 0.000447, 0.8293, 0.9996, 0.5084, 0.9996, 0.5084, 0.000447, 0.8293, 0.000447, 0.9661, 0.4274, 0.9996, 0.8461, 0.02277, 0.000447, 0.9996, 0.8461, 0.000447, 0.8795, 0.02277, 0.000447, 0.9577, 0.4219, 0.02277, 0.000447, 0.8712, 0.000447, 0.9996, 0.8461, 0.9326, 0.9996, 0.000447, 0.8795, 0.9577, 0.4219, 0.9661, 0.4274, 0.02277, 0.000447, 0.9661, 0.4274, 0.02277, 0.000447, 0.9996, 0.8461, 0.9996, 0.8461, 0.02277, 0.000447, 0.000447, 0.8795, 0.9577, 0.4219, 0.8712, 0.000447, 0.02277, 0.000447, 0.9996, 0.8461, 0.000447, 0.8795, 0.9326, 0.9996, 0.9577, 0.4219, 0.02277, 0.000447, 0.9661, 0.4274, 0.1512, 0.000447, 0.1512, 0.000447, 0.1512, 0.9996, 0.1512, 0.9996, 0.000447, 0.000447, 0.000447, 0.000447, 0.000447, 0.000447, 0.000447, 0.000447, 0.000447, 0.000447, 0.000447, 0.000447, 0.000447, 0.000447, 0.000447, 0.000447, 0.000447, 0.9996, 0.000447, 0.000447, 0.9996, 0.000447, 0.9996, 0.9996, 0.3019, 0.000447, 0.3577, 0.000447, 0.3577, 0.9996, 0.3019, 0.9996, 0.000447, 0.000447, 0.3521, 0.000447, 0.3521, 0.9996, 0.000447, 0.9996, 0.3995, 0.7261, 0.3995, 0.6591, 0.6005, 0.7902, 0.6005, 0.8433, 0.9661, 0.4274, 0.02277, 0.000447, 0.9996, 0.8461, 0.9996, 0.8461, 0.02277, 0.000447, 0.000447, 0.8795, 0.9577, 0.4219, 0.8712, 0.000447, 0.02277, 0.000447, 0.9996, 0.8461, 0.000447, 0.8795, 0.9326, 0.9996, 0.9577, 0.4219, 0.02277, 0.000447, 0.9661, 0.4274, 0.9661, 0.4274, 0.9996, 0.8461, 0.02277, 0.000447, 0.9996, 0.8461, 0.000447, 0.8795, 0.02277, 0.000447, 0.9577, 0.4219, 0.02277, 0.000447, 0.8712, 0.000447, 0.9996, 0.8461, 0.9326, 0.9996, 0.000447, 0.8795, 0.9577, 0.4219, 0.9661, 0.4274, 0.02277, 0.000447, 0.1512, 0.000447, 0.3019, 0.000447, 0.3019, 0.9996, 0.1512, 0.9996, 0.000447, 0.000447, 0.000447, 0.000447, 0.000447, 0.000447, 0.000447, 0.000447, 0.8461, 0.000447, 0.9996, 0.000447, 0.9996, 0.9996, 0.8461, 0.9996, 0.1512, 0.9996, 0.000447, 0.9996, 0.000447, 0.000447, 0.1512, 0.000447, 0.1288, 0.000447, 0.8991, 0.000447, 0.8991, 0.9996, 0.1288, 0.9996, 0.9996, 0.9996, 0.8991, 0.9996, 0.8991, 0.000447, 0.9996, 0.000447, 0.1512, 0.9996, 0.000447, 0.9996, 0.000447, 0.000447, 0.1512, 0.000447, 0.1288, 0.9996, 0.1009, 0.9996, 0.1009, 0.000447, 0.1288, 0.000447, 0.9689, 0.9996, 0.000447, 0.9996, 0.000447, 0.000447, 0.9689, 0.000447, 0.003238, 0.9996, 0.003238, 0.9996, 0.003238, 0.000447, 0.003238, 0.000447, 0.000447, 0.000447, 0.000447, 0.000447, 0.000447, 0.000447, 0.000447, 0.000447, 0.8461, 0.9996, 0.5335, 0.9996, 0.5335, 0.000447, 0.8461, 0.000447, 0.9856, 0.9996, 0.9689, 0.9996, 0.9689, 0.000447, 0.9856, 0.000447, 0.8293, 0.000447, 0.9996, 0.000447, 0.9996, 0.9996, 0.8293, 0.9996])
me_spyhunt.materials.append(mat_spyhuntmarquee)
me_spyhunt.materials.append(mat_spyhuntmonitor)
me_spyhunt.materials.append(mat_spyhuntback)
me_spyhunt.materials.append(mat_spyhuntbezel)
me_spyhunt.materials.append(mat_spyhuntcoindoor)
me_spyhunt.materials.append(mat_spyhuntcpo)
me_spyhunt.materials.append(mat_spyhuntjoystickbasebutton)
me_spyhunt.materials.append(mat_spyhuntjoystickbasered)
me_spyhunt.materials.append(mat_spyhunthose)
me_spyhunt.materials.append(mat_spyhuntjoystick)
me_spyhunt.materials.append(mat_spyhuntvolcanobuttonsred)
me_spyhunt.materials.append(mat_spyhuntvolcanobuttonsblack)
me_spyhunt.materials.append(mat_spyhuntspeakers)
me_spyhunt.materials.append(mat_spyhuntpedal)
me_spyhunt.materials.append(mat_spyhuntoutsideblack)
me_spyhunt.materials.append(mat_spyhuntsideart)
me_spyhunt.materials.append(mat_spyhuntsideleft)
me_spyhunt.materials.append(mat_spyhuntsideleftinnerblack)
me_spyhunt.materials.append(mat_spyhuntsidelefttmold)
me_spyhunt.materials.append(mat_spyhuntnonemoreblack)
me_spyhunt.use_remesh_fix_poles = True
me_spyhunt.use_remesh_preserve_attributes = False
me_spyhunt.update()

# ---- objects
ob_spyhunt = bpy.data.objects.new('spyhunt', me_spyhunt)

# ---- transforms, parenting, visibility, modifiers, constraints
ob_spyhunt.location = (0.03851, -0.5652, 0.9446)
ob_spyhunt.rotation_euler = (1.571, 0.0, 0.0)
_m = ob_spyhunt.modifiers.new('Auto Smooth', 'NODES')
_m.node_group = ng_auto_smooth
_gi = [s.identifier for s in ng_auto_smooth.interface.items_tree if s.item_type == 'SOCKET' and s.in_out == 'INPUT']
_m[_gi[1]] = 1.047  # Angle
_m = ob_spyhunt.modifiers.new('WeightedNormal', 'WEIGHTED_NORMAL')
_m.keep_sharp = True

# ---- collection membership
scene.collection.objects.link(ob_spyhunt)

# ---- scene / render settings (as saved in the file)
scene.frame_start = 1; scene.frame_end = 250; scene.frame_set(1)
scene.render.engine = 'BLENDER_EEVEE_NEXT'
scene.cycles.use_denoising = False
scene.cycles.samples = 128
scene.cycles.sampling_pattern = 'TABULATED_SOBOL'
scene.cycles.use_adaptive_sampling = False
scene.cycles.use_light_tree = False
scene.view_settings.view_transform = 'Filmic'
bpy.context.view_layer.update()

# ---- added for rendering (the .blend has no active camera and no usable light): camera, sun
cam_auto = bpy.data.cameras.new('AutoCamera')
cam_auto.lens = 50.0
cam_auto.sensor_width = 36.0
cam_auto.clip_end = 1000.0
ob_auto_camera = bpy.data.objects.new('AutoCamera', cam_auto)
scene.collection.objects.link(ob_auto_camera)
ob_auto_camera.location = (2.02971, -2.62607, 2.53286)
ob_auto_camera.rotation_euler = (1.09748, -7.21219e-08, 0.694738)
scene.camera = ob_auto_camera
light_auto_sun = bpy.data.lights.new('AutoSun', 'SUN')
light_auto_sun.energy = 3.0
light_auto_sun.angle = 0.0523599
ob_auto_sun = bpy.data.objects.new('AutoSun', light_auto_sun)
scene.collection.objects.link(ob_auto_sun)
ob_auto_sun.rotation_euler = (0.872665, 0.174533, 0.523599)
bpy.context.view_layer.update()
